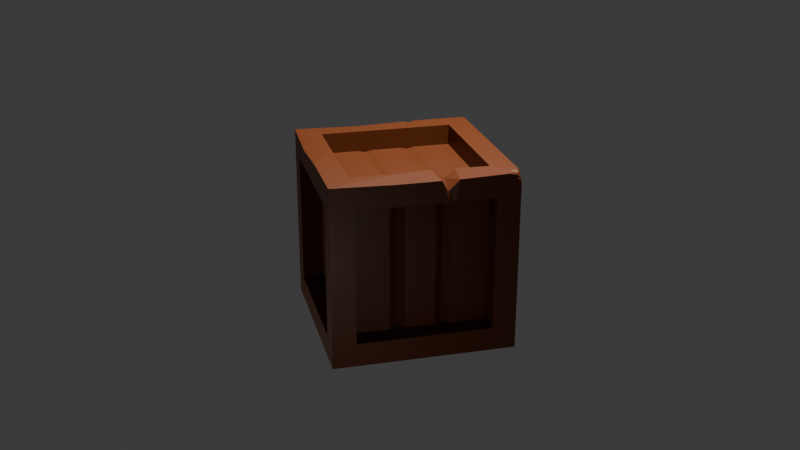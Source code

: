 # Source: 23_-_Creating_Barrels_MY_PRETTY_BARREL.blend  (saved by Blender 4.0.36; exported with 4.5.12 LTS)
import bpy
from mathutils import Matrix  # noqa: F401  (used for matrix-valued properties, if any)

bpy.ops.wm.read_factory_settings(use_empty=True)
scene = bpy.context.scene
scene.name = 'Scene'

# ---- collections
col_collection = bpy.data.collections.new('Collection'); scene.collection.children.link(col_collection)

# ---- materials (node trees are filled in below, after node groups)
mat_metal = bpy.data.materials.new('metal')
mat_wood = bpy.data.materials.new('wood')

# ---- material node trees
mat_metal.use_nodes = True; mat_metal.node_tree.nodes.clear()
_N = mat_metal.node_tree.nodes; _L = mat_metal.node_tree.links
n0 = _N.new('ShaderNodeBsdfPrincipled'); n0.name = 'Principled BSDF'; n0.location = (10, 300)
n0.inputs[0].default_value = (0.06711, 0.06711, 0.06711, 1.0)
n0.inputs[1].default_value = 1.0
n0.inputs[3].default_value = 1.45
n1 = _N.new('ShaderNodeOutputMaterial'); n1.name = 'Material Output'; n1.location = (300, 300)
_L.new(n0.outputs[0], n1.inputs[0])
n1.is_active_output = True
mat_wood.use_nodes = True; mat_wood.node_tree.nodes.clear()
_N = mat_wood.node_tree.nodes; _L = mat_wood.node_tree.links
n0 = _N.new('ShaderNodeBsdfPrincipled'); n0.name = 'Principled BSDF'; n0.location = (10, 300)
n0.inputs[0].default_value = (0.1114, 0.02522, 0.002987, 1.0)
n0.inputs[3].default_value = 1.45
n1 = _N.new('ShaderNodeOutputMaterial'); n1.name = 'Material Output'; n1.location = (300, 300)
_L.new(n0.outputs[0], n1.inputs[0])
n1.is_active_output = True

# ---- world
world_world = bpy.data.worlds.new('World'); scene.world = world_world
world_world.use_nodes = True; world_world.node_tree.nodes.clear()
_N = world_world.node_tree.nodes; _L = world_world.node_tree.links
n0 = _N.new('ShaderNodeOutputWorld'); n0.name = 'World Output'; n0.location = (300, 300)
n1 = _N.new('ShaderNodeBackground'); n1.name = 'Background'; n1.location = (10, 300)
n1.inputs[0].default_value = (0.05088, 0.05088, 0.05088, 1.0)
_L.new(n1.outputs[0], n0.inputs[0])
n0.is_active_output = True
world_world.color = (0.05088, 0.05088, 0.05088)
world_world.use_sun_shadow = False
world_world.sun_shadow_jitter_overblur = 0.0

# ---- cameras
cam_camera = bpy.data.cameras.new('Camera')
cam_camera.clip_end = 100.0
cam_camera.ortho_scale = 7.314

# ---- lights
light_light = bpy.data.lights.new('Light', 'POINT')
light_light.transmission_factor = 0.0
light_light.use_soft_falloff = False
light_light.energy = 1000.0
light_light.shadow_soft_size = 0.1
light_light.shadow_maximum_resolution = 0.006
light_light.use_absolute_resolution = True
light_point = bpy.data.lights.new('Point', 'POINT')
light_point.transmission_factor = 0.0
light_point.use_soft_falloff = False
light_point.shadow_maximum_resolution = 0.006
light_point.use_absolute_resolution = True
light_point_001 = bpy.data.lights.new('Point.001', 'POINT')
light_point_001.transmission_factor = 0.0
light_point_001.use_soft_falloff = False
light_point_001.shadow_maximum_resolution = 0.006
light_point_001.use_absolute_resolution = True

# ---- meshes
me_cylinder = bpy.data.meshes.new('Cylinder')
me_cylinder.from_pydata([(0.0, 0.4099, -0.6), (0.205, 0.355, -0.6), (0.205, 0.355, 0.6), (0.355, 0.205, -0.6), (0.355, 0.205, 0.6), (0.4099, 0.0, -0.6), (0.355, -0.205, -0.6), (0.355, -0.205, 0.6), (0.205, -0.355, -0.6), (0.205, -0.355, 0.6), (0.0, -0.4099, -0.6), (0.0, -0.4099, 0.6), (-0.205, -0.355, -0.6), (-0.205, -0.355, 0.6), (-0.355, -0.205, -0.6), (-0.355, -0.205, 0.6), (-0.4099, 0.0, -0.6), (-0.4099, 0.0, 0.6), (-0.355, 0.205, -0.6), (-0.355, 0.205, 0.6), (-0.205, 0.355, -0.6), (-0.205, 0.355, 0.6), (0.0, 0.5963, -0.1203), (0.0, 0.5776, -0.2776), (0.0, 0.5776, 0.2776), (0.0, 0.5963, 0.1203), (0.2982, 0.5164, 0.1203), (0.2888, 0.5002, 0.2776), (0.2888, 0.5002, -0.2776), (0.2982, 0.5164, -0.1203), (0.5164, 0.2982, 0.1203), (0.5002, 0.2888, 0.2776), (0.5002, 0.2888, -0.2776), (0.5164, 0.2982, -0.1203), (0.5963, 4.785e-10, 0.1203), (0.5776, 3.856e-10, 0.2776), (0.5776, 3.856e-10, -0.2776), (0.5963, 4.785e-10, -0.1203), (0.5164, -0.2982, 0.1203), (0.5002, -0.2888, 0.2776), (0.5002, -0.2888, -0.2776), (0.5164, -0.2982, -0.1203), (0.2982, -0.5164, 0.1203), (0.2888, -0.5002, 0.2776), (0.2888, -0.5002, -0.2776), (0.2982, -0.5164, -0.1203), (0.0, -0.5963, 0.1203), (0.0, -0.5776, 0.2776), (0.0, -0.5776, -0.2776), (0.0, -0.5963, -0.1203), (-0.2982, -0.5164, 0.1203), (-0.2888, -0.5002, 0.2776), (-0.2888, -0.5002, -0.2776), (-0.2982, -0.5164, -0.1203), (-0.5164, -0.2982, 0.1203), (-0.5002, -0.2888, 0.2776), (-0.5002, -0.2888, -0.2776), (-0.5164, -0.2982, -0.1203), (-0.5963, 4.785e-10, 0.1203), (-0.5776, 3.856e-10, 0.2776), (-0.5776, 3.856e-10, -0.2776), (-0.5963, 4.785e-10, -0.1203), (-0.5164, 0.2982, 0.1203), (-0.5002, 0.2888, 0.2776), (-0.5002, 0.2888, -0.2776), (-0.5164, 0.2982, -0.1203), (-0.2982, 0.5164, 0.1203), (-0.2888, 0.5002, 0.2776), (-0.2888, 0.5002, -0.2776), (-0.2982, 0.5164, -0.1203), (-0.312, 0.5405, -0.2776), (-0.3221, 0.558, -0.1203), (-2.995e-10, 0.6443, -0.1203), (-2.995e-10, 0.6241, -0.2776), (-0.3221, 0.558, 0.1203), (-0.312, 0.5405, 0.2776), (-2.995e-10, 0.6241, 0.2776), (-2.995e-10, 0.6443, 0.1203), (-0.5405, 0.312, -0.2776), (-0.558, 0.3221, -0.1203), (-0.558, 0.3221, 0.1203), (-0.5405, 0.312, 0.2776), (-0.6241, 9.158e-10, -0.2776), (-0.6443, 1.016e-09, -0.1203), (-0.6443, 1.016e-09, 0.1203), (-0.6241, 9.158e-10, 0.2776), (-0.5405, -0.312, -0.2776), (-0.558, -0.3221, -0.1203), (-0.558, -0.3221, 0.1203), (-0.5405, -0.312, 0.2776), (-0.312, -0.5405, -0.2776), (-0.3221, -0.558, -0.1203), (-0.3221, -0.558, 0.1203), (-0.312, -0.5405, 0.2776), (-2.995e-10, -0.6241, -0.2776), (-2.995e-10, -0.6443, -0.1203), (-2.995e-10, -0.6443, 0.1203), (-2.995e-10, -0.6241, 0.2776), (0.312, -0.5405, -0.2776), (0.3221, -0.558, -0.1203), (0.3221, -0.558, 0.1203), (0.312, -0.5405, 0.2776), (0.5405, -0.312, -0.2776), (0.558, -0.3221, -0.1203), (0.558, -0.3221, 0.1203), (0.5405, -0.312, 0.2776), (0.6241, 9.158e-10, -0.2776), (0.6443, 1.016e-09, -0.1203), (0.6443, 1.016e-09, 0.1203), (0.6241, 9.158e-10, 0.2776), (0.5405, 0.312, -0.2776), (0.558, 0.3221, -0.1203), (0.558, 0.3221, 0.1203), (0.5405, 0.312, 0.2776), (0.312, 0.5405, -0.2776), (0.3221, 0.558, -0.1203), (0.3221, 0.558, 0.1203), (0.312, 0.5405, 0.2776), (0.0, 0.5, -0.6), (0.25, 0.433, -0.6), (0.25, 0.433, 0.6), (0.433, 0.25, -0.6), (0.433, 0.25, 0.6), (0.5, 0.0, -0.6), (0.433, -0.25, -0.6), (0.433, -0.25, 0.6), (0.25, -0.433, -0.6), (0.25, -0.433, 0.6), (0.0, -0.5, -0.6), (0.0, -0.5, 0.6), (-0.25, -0.433, -0.6), (-0.25, -0.433, 0.6), (-0.433, -0.25, -0.6), (-0.433, -0.25, 0.6), (-0.5, 0.0, -0.6), (-0.5, 0.0, 0.6), (-0.433, 0.25, -0.6), (-0.433, 0.25, 0.6), (-0.25, 0.433, -0.6), (-0.25, 0.433, 0.6), (0.0, 0.4099, -0.5285), (0.205, 0.355, -0.5285), (0.205, 0.355, 0.5285), (0.0, 0.4099, 0.5285), (0.355, 0.205, -0.5285), (0.355, 0.205, 0.5285), (0.4099, 0.0, -0.5285), (0.4099, 0.0, 0.5285), (0.355, -0.205, -0.5285), (0.355, -0.205, 0.5285), (0.205, -0.355, -0.5285), (0.205, -0.355, 0.5285), (0.0, -0.4099, -0.5285), (0.0, -0.4099, 0.5285), (-0.205, -0.355, -0.5285), (-0.205, -0.355, 0.5285), (-0.355, -0.205, -0.5285), (-0.355, -0.205, 0.5285), (-0.4099, 0.0, -0.5285), (-0.4099, 0.0, 0.5285), (-0.355, 0.205, -0.5285), (-0.355, 0.205, 0.5285), (-0.205, 0.355, -0.5285), (-0.205, 0.355, 0.5285), (0.402, -0.02974, 0.6), (0.402, 0.02974, 0.6), (0.4099, 0.0, 0.5703), (0.492, 0.02974, 0.6), (0.492, -0.02974, 0.6), (0.507, 3.458e-11, 0.5711), (0.507, 3.458e-11, 0.5711), (0.03225, 0.4013, 0.6), (-0.03225, 0.4013, 0.6), (0.0, 0.4099, 0.5677), (-0.03225, 0.4914, 0.6), (0.03225, 0.4914, 0.6), (0.0, 0.5076, 0.5686)], [], [(27, 120, 122, 31), (29, 26, 30, 33), (33, 30, 34, 37), (37, 34, 38, 41), (41, 38, 42, 45), (45, 42, 46, 49), (49, 46, 50, 53), (53, 50, 54, 57), (57, 54, 58, 61), (61, 58, 62, 65), (8, 10, 152, 150), (65, 62, 66, 69), (67, 139, 174, 176, 24), (17, 15, 157, 159), (22, 25, 26, 29), (136, 64, 68, 138), (63, 137, 139, 67), (134, 60, 64, 136), (59, 135, 137, 63), (132, 56, 60, 134), (55, 133, 135, 59), (130, 52, 56, 132), (51, 131, 133, 55), (128, 48, 52, 130), (47, 129, 131, 51), (126, 44, 48, 128), (43, 127, 129, 47), (124, 40, 44, 126), (39, 125, 127, 43), (123, 36, 40, 124), (121, 32, 36, 123), (35, 169, 168, 125, 39), (119, 28, 32, 121), (138, 68, 23, 118), (69, 66, 25, 22), (67, 24, 76, 75), (41, 45, 99, 103), (59, 63, 81, 85), (36, 32, 110, 106), (54, 50, 92, 88), (26, 25, 77, 116), (33, 37, 107, 111), (51, 55, 89, 93), (23, 68, 70, 73), (24, 27, 117, 76), (46, 42, 100, 96), (64, 60, 82, 78), (28, 23, 73, 114), (43, 47, 97, 101), (61, 65, 79, 83), (38, 34, 108, 104), (56, 52, 90, 86), (69, 22, 72, 71), (22, 29, 115, 72), (35, 39, 105, 109), (53, 57, 87, 91), (30, 26, 116, 112), (48, 44, 98, 94), (66, 62, 80, 74), (118, 23, 28, 119), (71, 72, 73, 70), (75, 76, 77, 74), (79, 71, 70, 78), (81, 75, 74, 80), (83, 79, 78, 82), (85, 81, 80, 84), (87, 83, 82, 86), (89, 85, 84, 88), (91, 87, 86, 90), (93, 89, 88, 92), (95, 91, 90, 94), (97, 93, 92, 96), (99, 95, 94, 98), (101, 97, 96, 100), (103, 99, 98, 102), (105, 101, 100, 104), (107, 103, 102, 106), (109, 105, 104, 108), (111, 107, 106, 110), (113, 109, 108, 112), (115, 111, 110, 114), (117, 113, 112, 116), (72, 115, 114, 73), (76, 117, 116, 77), (62, 58, 84, 80), (44, 40, 102, 98), (49, 53, 91, 95), (31, 35, 109, 113), (25, 66, 74, 77), (52, 48, 94, 90), (34, 30, 112, 108), (57, 61, 83, 87), (39, 43, 101, 105), (60, 56, 86, 82), (42, 38, 104, 100), (65, 69, 71, 79), (47, 51, 93, 97), (29, 33, 111, 115), (68, 64, 78, 70), (50, 46, 96, 92), (32, 28, 114, 110), (55, 59, 85, 89), (37, 41, 103, 107), (58, 54, 88, 84), (40, 36, 106, 102), (63, 67, 75, 81), (45, 49, 95, 99), (27, 31, 113, 117), (1, 0, 118, 119), (173, 172, 21, 163, 143), (3, 1, 119, 121), (2, 4, 122, 120), (5, 3, 121, 123), (7, 164, 166, 147, 149), (6, 5, 123, 124), (4, 165, 167, 122), (8, 6, 124, 126), (7, 9, 127, 125), (10, 8, 126, 128), (9, 11, 129, 127), (12, 10, 128, 130), (11, 13, 131, 129), (14, 12, 130, 132), (13, 15, 133, 131), (16, 14, 132, 134), (15, 17, 135, 133), (18, 16, 134, 136), (17, 19, 137, 135), (20, 18, 136, 138), (19, 21, 139, 137), (0, 20, 138, 118), (24, 176, 175, 120, 27), (142, 143, 163, 161, 159, 157, 155, 153, 151, 149, 147, 145), (140, 141, 144, 146, 148, 150, 152, 154, 156, 158, 160, 162), (4, 2, 142, 145), (16, 18, 160, 158), (11, 9, 151, 153), (3, 5, 146, 144), (19, 17, 159, 161), (10, 12, 154, 152), (164, 7, 125, 168), (18, 20, 162, 160), (13, 11, 153, 155), (5, 6, 148, 146), (21, 19, 161, 163), (12, 14, 156, 154), (31, 122, 167, 169, 35), (20, 0, 140, 162), (0, 1, 141, 140), (15, 13, 155, 157), (6, 8, 150, 148), (21, 172, 174, 139), (171, 2, 120, 175), (14, 16, 158, 156), (9, 7, 149, 151), (1, 3, 144, 141), (167, 170, 169), (170, 168, 169), (164, 168, 170, 166), (166, 170, 167, 165), (166, 165, 4, 145, 147), (174, 172, 173, 176), (176, 173, 171, 175), (2, 171, 173, 143, 142)])
me_cylinder.polygons.foreach_set('material_index', [1, 1, 1, 1, 1, 1, 1, 1, 1, 1, 1, 1, 1, 1, 1, 1, 1, 1, 1, 1, 1, 1, 1, 1, 1, 1, 1, 1, 1, 1, 1, 1, 1, 1, 1, 0, 0, 0, 0, 0, 0, 0, 0, 0, 0, 0, 0, 0, 0, 0, 0, 0, 0, 0, 0, 0, 0, 0, 0, 1, 0, 0, 0, 0, 0, 0, 0, 0, 0, 0, 0, 0, 0, 0, 0, 0, 0, 0, 0, 0, 0, 0, 0, 0, 0, 0, 0, 0, 0, 0, 0, 0, 0, 0, 0, 0, 0, 0, 0, 0, 0, 0, 0, 0, 0, 0, 0, 0, 0, 1, 0, 1, 0, 1, 0, 1, 0, 1, 0, 1, 0, 1, 0, 1, 0, 1, 0, 1, 0, 1, 0, 1, 1, 1, 1, 1, 1, 1, 1, 1, 1, 1, 1, 1, 1, 1, 1, 1, 1, 1, 1, 1, 1, 1, 1, 1, 1, 1, 1, 1, 1, 1, 1, 1])
_uv = me_cylinder.uv_layers.new(name='UVMap')
_uv.uv.foreach_set('vector', [0.9167, 0.8657, 0.9167, 1.0, 0.8333, 1.0, 0.8333, 0.8657, 0.9167, 0.6999, 0.9167, 0.8001, 0.8333, 0.8001, 0.8333, 0.6999, 0.8333, 0.6999, 0.8333, 0.8001, 0.75, 0.8001, 0.75, 0.6999, 0.75, 0.6999, 0.75, 0.8001, 0.6667, 0.8001, 0.6667, 0.6999, 0.6667, 0.6999, 0.6667, 0.8001, 0.5833, 0.8001, 0.5833, 0.6999, 0.5833, 0.6999, 0.5833, 0.8001, 0.5, 0.8001, 0.5, 0.6999, 0.5, 0.6999, 0.5, 0.8001, 0.4167, 0.8001, 0.4167, 0.6999, 0.4167, 0.6999, 0.4167, 0.8001, 0.3333, 0.8001, 0.3333, 0.6999, 0.3333, 0.6999, 0.3333, 0.8001, 0.25, 0.8001, 0.25, 0.6999, 0.25, 0.6999, 0.25, 0.8001, 0.1667, 0.8001, 0.1667, 0.6999, 0.8484, 0.0796, 0.75, 0.05324, 0.75, 0.05324, 0.8484, 0.0796, 0.1667, 0.6999, 0.1667, 0.8001, 0.08333, 0.8001, 0.08333, 0.6999, 0.08333, 0.8657, 0.08333, 1.0, 0.01075, 1.0, 7.451e-08, 0.9869, 7.451e-08, 0.8657, 0.05324, 0.25, 0.0796, 0.1516, 0.0796, 0.1516, 0.05324, 0.25, 1.0, 0.6999, 1.0, 0.8001, 0.9167, 0.8001, 0.9167, 0.6999, 0.1667, 0.5, 0.1667, 0.6343, 0.08333, 0.6343, 0.08333, 0.5, 0.1667, 0.8657, 0.1667, 1.0, 0.08333, 1.0, 0.08333, 0.8657, 0.25, 0.5, 0.25, 0.6343, 0.1667, 0.6343, 0.1667, 0.5, 0.25, 0.8657, 0.25, 1.0, 0.1667, 1.0, 0.1667, 0.8657, 0.3333, 0.5, 0.3333, 0.6343, 0.25, 0.6343, 0.25, 0.5, 0.3333, 0.8657, 0.3333, 1.0, 0.25, 1.0, 0.25, 0.8657, 0.4167, 0.5, 0.4167, 0.6343, 0.3333, 0.6343, 0.3333, 0.5, 0.4167, 0.8657, 0.4167, 1.0, 0.3333, 1.0, 0.3333, 0.8657, 0.5, 0.5, 0.5, 0.6343, 0.4167, 0.6343, 0.4167, 0.5, 0.5, 0.8657, 0.5, 1.0, 0.4167, 1.0, 0.4167, 0.8657, 0.5833, 0.5, 0.5833, 0.6343, 0.5, 0.6343, 0.5, 0.5, 0.5833, 0.8657, 0.5833, 1.0, 0.5, 1.0, 0.5, 0.8657, 0.6667, 0.5, 0.6667, 0.6343, 0.5833, 0.6343, 0.5833, 0.5, 0.6667, 0.8657, 0.6667, 1.0, 0.5833, 1.0, 0.5833, 0.8657, 0.75, 0.5, 0.75, 0.6343, 0.6667, 0.6343, 0.6667, 0.5, 0.8333, 0.5, 0.8333, 0.6343, 0.75, 0.6343, 0.75, 0.5, 0.75, 0.8657, 0.75, 0.988, 0.7401, 1.0, 0.6667, 1.0, 0.6667, 0.8657, 0.9167, 0.5, 0.9167, 0.6343, 0.8333, 0.6343, 0.8333, 0.5, 0.08333, 0.5, 0.08333, 0.6343, 7.451e-08, 0.6343, 7.451e-08, 0.5, 0.08333, 0.6999, 0.08333, 0.8001, 7.451e-08, 0.8001, 7.451e-08, 0.6999, 0.08333, 0.8657, 7.451e-08, 0.8657, 7.451e-08, 0.8657, 0.08333, 0.8657, 0.6667, 0.6999, 0.5833, 0.6999, 0.5833, 0.6999, 0.6667, 0.6999, 0.25, 0.8657, 0.1667, 0.8657, 0.1667, 0.8657, 0.25, 0.8657, 0.75, 0.6343, 0.8333, 0.6343, 0.8333, 0.6343, 0.75, 0.6343, 0.3333, 0.8001, 0.4167, 0.8001, 0.4167, 0.8001, 0.3333, 0.8001, 0.9167, 0.8001, 1.0, 0.8001, 1.0, 0.8001, 0.9167, 0.8001, 0.8333, 0.6999, 0.75, 0.6999, 0.75, 0.6999, 0.8333, 0.6999, 0.4167, 0.8657, 0.3333, 0.8657, 0.3333, 0.8657, 0.4167, 0.8657, 7.451e-08, 0.6343, 0.08333, 0.6343, 0.08333, 0.6343, 7.451e-08, 0.6343, 1.0, 0.8657, 0.9167, 0.8657, 0.9167, 0.8657, 1.0, 0.8657, 0.5, 0.8001, 0.5833, 0.8001, 0.5833, 0.8001, 0.5, 0.8001, 0.1667, 0.6343, 0.25, 0.6343, 0.25, 0.6343, 0.1667, 0.6343, 0.9167, 0.6343, 1.0, 0.6343, 1.0, 0.6343, 0.9167, 0.6343, 0.5833, 0.8657, 0.5, 0.8657, 0.5, 0.8657, 0.5833, 0.8657, 0.25, 0.6999, 0.1667, 0.6999, 0.1667, 0.6999, 0.25, 0.6999, 0.6667, 0.8001, 0.75, 0.8001, 0.75, 0.8001, 0.6667, 0.8001, 0.3333, 0.6343, 0.4167, 0.6343, 0.4167, 0.6343, 0.3333, 0.6343, 0.08333, 0.6999, 7.451e-08, 0.6999, 7.451e-08, 0.6999, 0.08333, 0.6999, 1.0, 0.6999, 0.9167, 0.6999, 0.9167, 0.6999, 1.0, 0.6999, 0.75, 0.8657, 0.6667, 0.8657, 0.6667, 0.8657, 0.75, 0.8657, 0.4167, 0.6999, 0.3333, 0.6999, 0.3333, 0.6999, 0.4167, 0.6999, 0.8333, 0.8001, 0.9167, 0.8001, 0.9167, 0.8001, 0.8333, 0.8001, 0.5, 0.6343, 0.5833, 0.6343, 0.5833, 0.6343, 0.5, 0.6343, 0.08333, 0.8001, 0.1667, 0.8001, 0.1667, 0.8001, 0.08333, 0.8001, 1.0, 0.5, 1.0, 0.6343, 0.9167, 0.6343, 0.9167, 0.5, 0.08333, 0.6999, 7.451e-08, 0.6999, 7.451e-08, 0.6343, 0.08333, 0.6343, 0.08333, 0.8657, 7.451e-08, 0.8657, 7.451e-08, 0.8001, 0.08333, 0.8001, 0.1667, 0.6999, 0.08333, 0.6999, 0.08333, 0.6343, 0.1667, 0.6343, 0.1667, 0.8657, 0.08333, 0.8657, 0.08333, 0.8001, 0.1667, 0.8001, 0.25, 0.6999, 0.1667, 0.6999, 0.1667, 0.6343, 0.25, 0.6343, 0.25, 0.8657, 0.1667, 0.8657, 0.1667, 0.8001, 0.25, 0.8001, 0.3333, 0.6999, 0.25, 0.6999, 0.25, 0.6343, 0.3333, 0.6343, 0.3333, 0.8657, 0.25, 0.8657, 0.25, 0.8001, 0.3333, 0.8001, 0.4167, 0.6999, 0.3333, 0.6999, 0.3333, 0.6343, 0.4167, 0.6343, 0.4167, 0.8657, 0.3333, 0.8657, 0.3333, 0.8001, 0.4167, 0.8001, 0.5, 0.6999, 0.4167, 0.6999, 0.4167, 0.6343, 0.5, 0.6343, 0.5, 0.8657, 0.4167, 0.8657, 0.4167, 0.8001, 0.5, 0.8001, 0.5833, 0.6999, 0.5, 0.6999, 0.5, 0.6343, 0.5833, 0.6343, 0.5833, 0.8657, 0.5, 0.8657, 0.5, 0.8001, 0.5833, 0.8001, 0.6667, 0.6999, 0.5833, 0.6999, 0.5833, 0.6343, 0.6667, 0.6343, 0.6667, 0.8657, 0.5833, 0.8657, 0.5833, 0.8001, 0.6667, 0.8001, 0.75, 0.6999, 0.6667, 0.6999, 0.6667, 0.6343, 0.75, 0.6343, 0.75, 0.8657, 0.6667, 0.8657, 0.6667, 0.8001, 0.75, 0.8001, 0.8333, 0.6999, 0.75, 0.6999, 0.75, 0.6343, 0.8333, 0.6343, 0.8333, 0.8657, 0.75, 0.8657, 0.75, 0.8001, 0.8333, 0.8001, 0.9167, 0.6999, 0.8333, 0.6999, 0.8333, 0.6343, 0.9167, 0.6343, 0.9167, 0.8657, 0.8333, 0.8657, 0.8333, 0.8001, 0.9167, 0.8001, 1.0, 0.6999, 0.9167, 0.6999, 0.9167, 0.6343, 1.0, 0.6343, 1.0, 0.8657, 0.9167, 0.8657, 0.9167, 0.8001, 1.0, 0.8001, 0.1667, 0.8001, 0.25, 0.8001, 0.25, 0.8001, 0.1667, 0.8001, 0.5833, 0.6343, 0.6667, 0.6343, 0.6667, 0.6343, 0.5833, 0.6343, 0.5, 0.6999, 0.4167, 0.6999, 0.4167, 0.6999, 0.5, 0.6999, 0.8333, 0.8657, 0.75, 0.8657, 0.75, 0.8657, 0.8333, 0.8657, 7.451e-08, 0.8001, 0.08333, 0.8001, 0.08333, 0.8001, 7.451e-08, 0.8001, 0.4167, 0.6343, 0.5, 0.6343, 0.5, 0.6343, 0.4167, 0.6343, 0.75, 0.8001, 0.8333, 0.8001, 0.8333, 0.8001, 0.75, 0.8001, 0.3333, 0.6999, 0.25, 0.6999, 0.25, 0.6999, 0.3333, 0.6999, 0.6667, 0.8657, 0.5833, 0.8657, 0.5833, 0.8657, 0.6667, 0.8657, 0.25, 0.6343, 0.3333, 0.6343, 0.3333, 0.6343, 0.25, 0.6343, 0.5833, 0.8001, 0.6667, 0.8001, 0.6667, 0.8001, 0.5833, 0.8001, 0.1667, 0.6999, 0.08333, 0.6999, 0.08333, 0.6999, 0.1667, 0.6999, 0.5, 0.8657, 0.4167, 0.8657, 0.4167, 0.8657, 0.5, 0.8657, 0.9167, 0.6999, 0.8333, 0.6999, 0.8333, 0.6999, 0.9167, 0.6999, 0.08333, 0.6343, 0.1667, 0.6343, 0.1667, 0.6343, 0.08333, 0.6343, 0.4167, 0.8001, 0.5, 0.8001, 0.5, 0.8001, 0.4167, 0.8001, 0.8333, 0.6343, 0.9167, 0.6343, 0.9167, 0.6343, 0.8333, 0.6343, 0.3333, 0.8657, 0.25, 0.8657, 0.25, 0.8657, 0.3333, 0.8657, 0.75, 0.6999, 0.6667, 0.6999, 0.6667, 0.6999, 0.75, 0.6999, 0.25, 0.8001, 0.3333, 0.8001, 0.3333, 0.8001, 0.25, 0.8001, 0.6667, 0.6343, 0.75, 0.6343, 0.75, 0.6343, 0.6667, 0.6343, 0.1667, 0.8657, 0.08333, 0.8657, 0.08333, 0.8657, 0.1667, 0.8657, 0.5833, 0.6999, 0.5, 0.6999, 0.5, 0.6999, 0.5833, 0.6999, 0.9167, 0.8657, 0.8333, 0.8657, 0.8333, 0.8657, 0.9167, 0.8657, 0.8484, 0.4204, 0.75, 0.4468, 0.75, 0.49, 0.87, 0.4578, 0.25, 0.4468, 0.2345, 0.4426, 0.1516, 0.4204, 0.1516, 0.4204, 0.25, 0.4468, 0.9204, 0.3484, 0.8484, 0.4204, 0.87, 0.4578, 0.9578, 0.37, 0.3484, 0.4204, 0.4204, 0.3484, 0.4578, 0.37, 0.37, 0.4578, 0.9468, 0.25, 0.9204, 0.3484, 0.9578, 0.37, 0.99, 0.25, 0.4204, 0.1516, 0.4429, 0.2357, 0.4468, 0.25, 0.4468, 0.25, 0.4204, 0.1516, 0.9204, 0.1516, 0.9468, 0.25, 0.99, 0.25, 0.9578, 0.13, 0.4204, 0.3484, 0.4429, 0.2643, 0.4862, 0.2643, 0.4578, 0.37, 0.8484, 0.0796, 0.9204, 0.1516, 0.9578, 0.13, 0.87, 0.04215, 0.4204, 0.1516, 0.3484, 0.0796, 0.37, 0.04215, 0.4578, 0.13, 0.75, 0.05324, 0.8484, 0.0796, 0.87, 0.04215, 0.75, 0.01, 0.3484, 0.0796, 0.25, 0.05324, 0.25, 0.01, 0.37, 0.04215, 0.6516, 0.0796, 0.75, 0.05324, 0.75, 0.01, 0.63, 0.04215, 0.25, 0.05324, 0.1516, 0.0796, 0.13, 0.04215, 0.25, 0.01, 0.5796, 0.1516, 0.6516, 0.0796, 0.63, 0.04215, 0.5422, 0.13, 0.1516, 0.0796, 0.0796, 0.1516, 0.04215, 0.13, 0.13, 0.04215, 0.5532, 0.25, 0.5796, 0.1516, 0.5422, 0.13, 0.51, 0.25, 0.0796, 0.1516, 0.05324, 0.25, 0.01, 0.25, 0.04215, 0.13, 0.5796, 0.3484, 0.5532, 0.25, 0.51, 0.25, 0.5422, 0.37, 0.05324, 0.25, 0.0796, 0.3484, 0.04215, 0.37, 0.01, 0.25, 0.6516, 0.4204, 0.5796, 0.3484, 0.5422, 0.37, 0.63, 0.4578, 0.0796, 0.3484, 0.1516, 0.4204, 0.13, 0.4578, 0.04215, 0.37, 0.75, 0.4468, 0.6516, 0.4204, 0.63, 0.4578, 0.75, 0.49, 1.0, 0.8657, 1.0, 0.9869, 0.9892, 1.0, 0.9167, 1.0, 0.9167, 0.8657, 0.3484, 0.4204, 0.25, 0.4468, 0.1516, 0.4204, 0.0796, 0.3484, 0.05324, 0.25, 0.0796, 0.1516, 0.1516, 0.0796, 0.25, 0.05324, 0.3484, 0.0796, 0.4204, 0.1516, 0.4468, 0.25, 0.4204, 0.3484, 0.75, 0.4468, 0.8484, 0.4204, 0.9204, 0.3484, 0.9468, 0.25, 0.9204, 0.1516, 0.8484, 0.0796, 0.75, 0.05324, 0.6516, 0.0796, 0.5796, 0.1516, 0.5532, 0.25, 0.5796, 0.3484, 0.6516, 0.4204, 0.4204, 0.3484, 0.3484, 0.4204, 0.3484, 0.4204, 0.4204, 0.3484, 0.5532, 0.25, 0.5796, 0.3484, 0.5796, 0.3484, 0.5532, 0.25, 0.25, 0.05324, 0.3484, 0.0796, 0.3484, 0.0796, 0.25, 0.05324, 0.9204, 0.3484, 0.9468, 0.25, 0.9468, 0.25, 0.9204, 0.3484, 0.0796, 0.3484, 0.05324, 0.25, 0.05324, 0.25, 0.0796, 0.3484, 0.75, 0.05324, 0.6516, 0.0796, 0.6516, 0.0796, 0.75, 0.05324, 0.4429, 0.2357, 0.4204, 0.1516, 0.4578, 0.13, 0.4862, 0.2357, 0.5796, 0.3484, 0.6516, 0.4204, 0.6516, 0.4204, 0.5796, 0.3484, 0.1516, 0.0796, 0.25, 0.05324, 0.25, 0.05324, 0.1516, 0.0796, 0.9468, 0.25, 0.9204, 0.1516, 0.9204, 0.1516, 0.9468, 0.25, 0.1516, 0.4204, 0.0796, 0.3484, 0.0796, 0.3484, 0.1516, 0.4204, 0.6516, 0.0796, 0.5796, 0.1516, 0.5796, 0.1516, 0.6516, 0.0796, 0.8333, 0.8657, 0.8333, 1.0, 0.7599, 1.0, 0.75, 0.988, 0.75, 0.8657, 0.6516, 0.4204, 0.75, 0.4468, 0.75, 0.4468, 0.6516, 0.4204, 0.75, 0.4468, 0.8484, 0.4204, 0.8484, 0.4204, 0.75, 0.4468, 0.0796, 0.1516, 0.1516, 0.0796, 0.1516, 0.0796, 0.0796, 0.1516, 0.9204, 0.1516, 0.8484, 0.0796, 0.8484, 0.0796, 0.9204, 0.1516, 0.1516, 0.4204, 0.2345, 0.4426, 0.2345, 0.4859, 0.13, 0.4578, 0.2655, 0.4426, 0.3484, 0.4204, 0.37, 0.4578, 0.2655, 0.4859, 0.5796, 0.1516, 0.5532, 0.25, 0.5532, 0.25, 0.5796, 0.1516, 0.3484, 0.0796, 0.4204, 0.1516, 0.4204, 0.1516, 0.3484, 0.0796, 0.8484, 0.4204, 0.9204, 0.3484, 0.9204, 0.3484, 0.8484, 0.4204, 0.7599, 1.0, 0.75, 0.988, 0.75, 0.988, 0.75, 0.988, 0.7401, 1.0, 0.75, 0.988, 0.4429, 0.2357, 0.4862, 0.2357, 0.4933, 0.25, 0.449, 0.25, 0.449, 0.25, 0.4933, 0.25, 0.4862, 0.2643, 0.4429, 0.2643, 0.4468, 0.25, 0.4429, 0.2643, 0.4204, 0.3484, 0.4204, 0.3484, 0.4468, 0.25, 0.2345, 0.4859, 0.2345, 0.4426, 0.25, 0.4493, 0.25, 0.4936, 0.25, 0.4936, 0.25, 0.4493, 0.2655, 0.4426, 0.2655, 0.4859, 0.3484, 0.4204, 0.2655, 0.4426, 0.25, 0.4468, 0.25, 0.4468, 0.3484, 0.4204])
me_cylinder.materials.append(mat_metal)
me_cylinder.materials.append(mat_wood)
me_cylinder.update()
me_cube = bpy.data.meshes.new('Cube')
me_cube.from_pydata([(-0.6, -0.6, -0.6), (-0.6, -0.6, 0.6), (-0.6, 0.6, -0.6), (-0.6, 0.6, 0.6), (0.6, -0.6, -0.6), (0.6, -0.6, 0.6), (0.6, 0.6, -0.6), (-0.6, -0.4445, -0.4445), (-0.6, -0.4445, 0.4445), (-0.6, 0.4445, 0.4445), (-0.6, 0.4445, -0.4445), (-0.4445, 0.6, -0.4445), (-0.4445, 0.6, 0.4445), (0.4445, 0.6, 0.4445), (0.4445, 0.6, -0.4445), (0.6, 0.4445, -0.4445), (0.6, 0.4445, 0.4445), (0.6, -0.4445, 0.4445), (0.6, -0.4445, -0.4445), (0.4445, -0.6, -0.4445), (0.4445, -0.6, 0.4445), (-0.4445, -0.6, 0.4445), (-0.4445, -0.6, -0.4445), (-0.4445, 0.4445, -0.6), (0.4445, 0.4445, -0.6), (0.4445, -0.4445, -0.6), (-0.4445, -0.4445, -0.6), (0.4445, 0.4445, 0.6), (-0.4445, 0.4445, 0.6), (-0.4445, -0.4445, 0.6), (0.4445, -0.4445, 0.6), (-0.6, -0.4445, -0.4445), (-0.6, -0.4445, 0.4445), (-0.6, 0.4445, -0.4445), (-0.6, 0.4445, 0.4445), (-0.4445, 0.6, 0.4445), (-0.4445, 0.6, -0.4445), (0.4445, 0.6, -0.4445), (0.4445, 0.6, 0.4445), (0.6, 0.4445, 0.4445), (0.6, 0.4445, -0.4445), (0.6, -0.4445, -0.4445), (0.6, -0.4445, 0.4445), (0.4445, -0.6, 0.4445), (0.4445, -0.6, -0.4445), (-0.4445, -0.6, -0.4445), (-0.4445, -0.6, 0.4445), (0.4445, 0.4445, -0.6), (-0.4445, 0.4445, -0.6), (-0.4445, -0.4445, -0.6), (0.4445, -0.4445, -0.6), (-0.4445, 0.4445, 0.6), (0.4445, 0.4445, 0.6), (0.4445, -0.4445, 0.6), (-0.4445, -0.4445, 0.6), (-0.4612, -0.4445, -0.4445), (-0.4612, -0.4445, 0.4445), (-0.4612, 0.4445, -0.4445), (-0.4612, 0.4445, 0.4445), (-0.4445, 0.4612, 0.4445), (-0.4445, 0.4612, -0.4445), (0.4445, 0.4612, -0.4445), (0.4445, 0.4612, 0.4445), (0.4612, 0.4445, 0.4445), (0.4612, 0.4445, -0.4445), (0.4612, -0.4445, -0.4445), (0.4612, -0.4445, 0.4445), (0.4445, -0.4612, 0.4445), (0.4445, -0.4612, -0.4445), (-0.4445, -0.4612, -0.4445), (-0.4445, -0.4612, 0.4445), (0.4445, 0.4445, -0.4612), (-0.4445, 0.4445, -0.4612), (-0.4445, -0.4445, -0.4612), (0.4445, -0.4445, -0.4612), (-0.4445, 0.4445, 0.4612), (0.4445, 0.4445, 0.4612), (0.4445, -0.4445, 0.4612), (-0.4445, -0.4445, 0.4612), (-0.6, -0.6, -0.2), (-0.6, -0.6, 0.2), (-0.6, 0.6, 0.2), (-0.6, 0.6, -0.2), (0.6, 0.6, 0.2), (0.6, 0.6, -0.2), (0.6, -0.6, 0.2), (0.6, -0.6, -0.2), (-0.6, -0.4445, -0.1482), (-0.6, -0.4445, 0.1482), (-0.6, 0.4445, 0.1482), (-0.6, 0.4445, -0.1482), (-0.4445, 0.6, 0.1482), (-0.4445, 0.6, -0.1482), (0.4445, 0.6, 0.1482), (0.4445, 0.6, -0.1482), (0.6, 0.4445, 0.1482), (0.6, 0.4445, -0.1482), (0.6, -0.4445, 0.1482), (0.6, -0.4445, -0.1482), (0.4445, -0.6, 0.1482), (0.4445, -0.6, -0.1482), (-0.4445, -0.6, -0.1482), (-0.4445, -0.6, 0.1482), (-0.6, -0.4445, -0.1482), (-0.6, -0.4445, 0.1482), (-0.6, 0.4445, 0.1482), (-0.6, 0.4445, -0.1482), (-0.4445, 0.6, 0.1482), (-0.4445, 0.6, -0.1482), (0.4445, 0.6, 0.1482), (0.4445, 0.6, -0.1482), (0.6, 0.4445, 0.1482), (0.6, 0.4445, -0.1482), (0.6, -0.4445, 0.1482), (0.6, -0.4445, -0.1482), (0.4445, -0.6, 0.1482), (0.4445, -0.6, -0.1482), (-0.4445, -0.6, -0.1482), (-0.4445, -0.6, 0.1482), (-0.4612, -0.4445, -0.1482), (-0.4612, -0.4445, 0.1482), (-0.4612, 0.4445, 0.1482), (-0.4612, 0.4445, -0.1482), (-0.4445, 0.4612, 0.1482), (-0.4445, 0.4612, -0.1482), (0.4445, 0.4612, 0.1482), (0.4445, 0.4612, -0.1482), (0.4612, 0.4445, 0.1482), (0.4612, 0.4445, -0.1482), (0.4612, -0.4445, 0.1482), (0.4612, -0.4445, -0.1482), (0.4445, -0.4612, 0.1482), (0.4445, -0.4612, -0.1482), (-0.4445, -0.4612, -0.1482), (-0.4445, -0.4612, 0.1482), (-0.6, 0.2, -0.6), (-0.6, -0.2, -0.6), (-0.6049, -0.1639, 0.588), (0.6, -0.2, -0.6), (0.6, 0.2, -0.6), (0.6029, -0.193, 0.5892), (-0.6, 0.1482, -0.4445), (-0.6, -0.1482, -0.4445), (-0.6, -0.1482, 0.4445), (-0.6, 0.1482, 0.4445), (0.6, -0.1482, -0.4445), (0.6, 0.1482, -0.4445), (0.6, -0.1482, 0.4445), (-0.4445, 0.1482, -0.6), (-0.4445, -0.1482, -0.6), (0.4445, -0.1482, -0.6), (0.4445, 0.1482, -0.6), (0.4445, -0.1482, 0.6), (-0.4445, -0.1482, 0.6), (-0.4445, 0.1482, 0.6), (-0.6, 0.1482, -0.4445), (-0.6, -0.1482, -0.4445), (-0.6, -0.1482, 0.4445), (-0.6, 0.1482, 0.4445), (0.6, -0.1482, -0.4445), (0.6, 0.1482, -0.4445), (0.6, 0.1482, 0.4445), (0.6, -0.1482, 0.4445), (-0.4445, 0.1482, -0.6), (-0.4445, -0.1482, -0.6), (0.4445, -0.1482, -0.6), (0.4445, 0.1482, -0.6), (0.4445, -0.1482, 0.6), (-0.4445, -0.1482, 0.6), (-0.4445, 0.1482, 0.6), (0.2, 0.6, -0.6), (-0.2, 0.6, -0.6), (-0.2, 0.6, 0.6), (0.2, 0.6, 0.6), (-0.2, -0.6, -0.6), (0.2, -0.6, -0.6), (-0.1954, -0.6061, 0.5777), (0.1482, 0.6, -0.4445), (-0.1482, 0.6, -0.4445), (-0.1482, 0.6, 0.4445), (0.1482, 0.6, 0.4445), (-0.1482, -0.6, -0.4445), (0.1482, -0.6, -0.4445), (0.1482, -0.6, 0.4445), (-0.1482, -0.6, 0.4445), (0.1482, 0.4445, -0.6), (-0.1482, 0.4445, -0.6), (-0.1482, -0.4445, -0.6), (0.1482, -0.4445, -0.6), (-0.1482, 0.4445, 0.6), (0.1482, 0.4445, 0.6), (0.1482, -0.4445, 0.6), (-0.1482, -0.4445, 0.6), (0.1482, 0.6, -0.4445), (-0.1482, 0.6, -0.4445), (-0.1482, 0.6, 0.4445), (0.1482, 0.6, 0.4445), (-0.1482, -0.6, -0.4445), (0.1482, -0.6, -0.4445), (0.1482, -0.6, 0.4445), (-0.1482, -0.6, 0.4445), (0.1482, 0.4445, -0.6), (-0.1482, 0.4445, -0.6), (-0.1482, -0.4445, -0.6), (0.1482, -0.4445, -0.6), (-0.1482, 0.4445, 0.6), (0.1482, 0.4445, 0.6), (0.1482, -0.4445, 0.6), (-0.1482, -0.4445, 0.6), (0.1482, 0.4445, -0.4612), (-0.1482, 0.4445, -0.4612), (-0.1482, -0.4445, -0.4612), (0.1482, -0.4445, -0.4612), (-0.1482, 0.4445, 0.4612), (0.1482, 0.4445, 0.4612), (0.1482, -0.4445, 0.4612), (-0.1482, -0.4445, 0.4612), (-0.4612, 0.09928, -0.4445), (-0.4612, 0.1971, -0.4445), (-0.5101, 0.1482, -0.4445), (-0.4184, 0.1482, -0.4445), (-0.4612, -0.1971, -0.4445), (-0.4612, -0.09928, -0.4445), (-0.5101, -0.1482, -0.4445), (-0.4184, -0.1482, -0.4445), (-0.4612, -0.09928, 0.4445), (-0.4612, -0.1971, 0.4445), (-0.5101, -0.1482, 0.4445), (-0.4184, -0.1482, 0.4445), (-0.4612, 0.1971, 0.4445), (-0.4612, 0.09928, 0.4445), (-0.5101, 0.1482, 0.4445), (-0.4184, 0.1482, 0.4445), (0.4612, -0.09928, -0.4445), (0.4612, -0.1971, -0.4445), (0.5101, -0.1482, -0.4445), (0.4184, -0.1482, -0.4445), (0.4612, 0.1971, -0.4445), (0.4612, 0.09928, -0.4445), (0.5101, 0.1482, -0.4445), (0.4184, 0.1482, -0.4445), (0.4612, 0.09928, 0.4445), (0.4612, 0.1971, 0.4445), (0.5101, 0.1482, 0.4445), (0.4184, 0.1482, 0.4445), (0.4612, -0.1971, 0.4445), (0.4612, -0.09928, 0.4445), (0.5101, -0.1482, 0.4445), (0.4184, -0.1482, 0.4445), (-0.4445, 0.1971, -0.4612), (-0.4445, 0.09928, -0.4612), (-0.4445, 0.1482, -0.5101), (-0.4445, 0.1482, -0.4501), (-0.4445, -0.09928, -0.4612), (-0.4445, -0.1971, -0.4612), (-0.4445, -0.1482, -0.5101), (-0.4445, -0.1482, -0.4501), (0.4445, -0.1971, -0.4612), (0.4445, -0.09928, -0.4612), (0.4445, -0.1482, -0.5101), (0.4445, -0.1482, -0.4501), (0.4445, 0.09928, -0.4612), (0.4445, 0.1971, -0.4612), (0.4445, 0.1482, -0.5101), (0.4445, 0.1482, -0.4501), (0.4445, 0.1971, 0.4612), (0.4445, 0.09928, 0.4612), (0.4445, 0.1482, 0.4501), (0.4445, -0.09928, 0.4612), (0.4445, -0.1971, 0.4612), (0.4445, -0.1482, 0.5101), (0.4445, -0.1482, 0.4501), (-0.4445, -0.1971, 0.4612), (-0.4445, -0.09928, 0.4612), (-0.4445, -0.1482, 0.5101), (-0.4445, -0.1482, 0.4501), (-0.4445, 0.09928, 0.4612), (-0.4445, 0.1971, 0.4612), (-0.4445, 0.1482, 0.5101), (-0.4445, 0.1482, 0.4501), (0.4612, 0.09928, -0.1482), (0.4612, 0.1971, -0.1482), (0.4184, 0.1482, -0.1482), (0.4612, -0.1971, -0.1482), (0.4612, -0.09928, -0.1482), (0.4184, -0.1482, -0.1482), (0.4612, 0.1971, 0.1482), (0.4612, 0.09928, 0.1482), (0.4191, 0.1534, 0.1407), (0.4612, -0.09928, 0.1482), (0.4612, -0.1971, 0.1482), (0.4211, -0.1478, 0.133), (-0.4612, -0.09928, -0.1482), (-0.4661, -0.2074, -0.1482), (-0.4184, -0.1482, -0.1482), (-0.4589, 0.202, -0.1482), (-0.4636, 0.09432, -0.1482), (-0.4184, 0.1482, -0.1482), (-0.4745, -0.2043, 0.1341), (-0.4612, -0.09928, 0.1482), (-0.4184, -0.1482, 0.1482), (-0.4712, 0.1021, 0.1329), (-0.4697, 0.1995, 0.1352), (-0.4184, 0.1482, 0.1482), (0.09928, 0.4612, -0.4445), (0.1971, 0.4612, -0.4445), (0.1482, 0.5101, -0.4445), (0.1482, 0.4093, -0.4445), (-0.1971, 0.4612, -0.4445), (-0.09928, 0.4612, -0.4445), (-0.1482, 0.5101, -0.4445), (-0.1482, 0.4093, -0.4445), (-0.09928, 0.4612, 0.4445), (-0.1971, 0.4612, 0.4445), (-0.1482, 0.5101, 0.4445), (-0.1482, 0.4093, 0.4445), (0.1971, 0.4612, 0.4445), (0.09928, 0.4612, 0.4445), (0.1482, 0.5101, 0.4445), (0.1482, 0.4093, 0.4445), (-0.09928, -0.4612, -0.4445), (-0.1971, -0.4612, -0.4445), (-0.1482, -0.5101, -0.4445), (-0.1482, -0.4093, -0.4445), (0.1971, -0.4612, -0.4445), (0.09928, -0.4612, -0.4445), (0.1482, -0.5101, -0.4445), (0.1482, -0.4093, -0.4445), (0.09928, -0.4612, 0.4445), (0.1971, -0.4612, 0.4445), (0.1482, -0.5101, 0.4445), (0.1482, -0.4093, 0.4445), (-0.1971, -0.4612, 0.4445), (-0.09928, -0.4612, 0.4445), (-0.1482, -0.5101, 0.4445), (-0.1482, -0.4093, 0.4445), (0.08719, -0.4598, -0.1375), (0.1971, -0.4612, -0.1482), (0.1482, -0.4093, -0.1482), (-0.2018, -0.4537, -0.1264), (-0.09928, -0.4612, -0.1482), (-0.1482, -0.4093, -0.1482), (0.208, -0.4597, 0.1457), (0.08244, -0.4621, 0.1559), (0.1482, -0.4093, 0.1482), (-0.09928, -0.4612, 0.1482), (-0.2144, -0.4612, 0.1587), (-0.1482, -0.4093, 0.1482), (-0.09928, 0.4612, -0.1482), (-0.197, 0.4617, -0.1507), (-0.1556, 0.4122, -0.1583), (0.1971, 0.4612, -0.1482), (0.107, 0.462, -0.158), (0.1482, 0.4093, -0.1482), (-0.2022, 0.4605, 0.1555), (-0.09953, 0.4594, 0.1579), (-0.1482, 0.4093, 0.1482), (0.09928, 0.4612, 0.1482), (0.2044, 0.4611, 0.1434), (0.1482, 0.4093, 0.1482), (-0.1482, 0.09928, 0.4612), (-0.1482, 0.1971, 0.4612), (-0.1482, 0.1482, 0.4501), (0.1482, 0.1971, 0.4612), (0.1482, 0.09928, 0.4612), (0.1482, 0.1482, 0.4501), (-0.1482, -0.1971, 0.4612), (-0.1482, -0.09928, 0.4612), (-0.1482, -0.1482, 0.4501), (0.1482, -0.09928, 0.4612), (0.1482, -0.1971, 0.4612), (0.1482, -0.1482, 0.4501), (0.1482, 0.09928, -0.4612), (0.1482, 0.1971, -0.4612), (0.1482, 0.1482, -0.4501), (-0.1482, 0.1971, -0.4612), (-0.1482, 0.09928, -0.4612), (-0.1482, 0.1482, -0.4501), (0.1482, -0.1971, -0.4612), (0.1482, -0.09928, -0.4612), (0.1482, -0.1482, -0.4501), (-0.1482, -0.09928, -0.4612), (-0.1482, -0.1971, -0.4612), (-0.151, -0.1449, -0.4504), (0.5436, 0.5436, 0.6), (0.6008, 0.5203, 0.5974), (0.6, 0.5436, 0.5436), (0.6, 0.6, 0.5203), (0.5436, 0.6, 0.5436), (0.5203, 0.6, 0.6), (0.5723, 0.5595, 0.5996), (0.5595, 0.5722, 0.6), (0.5779, 0.5779, 0.5945), (0.6004, 0.5518, 0.5897), (0.5914, 0.5517, 0.5987), (0.5915, 0.5711, 0.5907), (0.6, 0.5722, 0.5595), (0.6001, 0.5595, 0.5719), (0.5948, 0.5779, 0.5777), (0.591, 0.6, 0.5517), (0.6, 0.591, 0.5517), (0.5913, 0.5913, 0.5709), (0.5595, 0.6, 0.5722), (0.5722, 0.6, 0.5595), (0.5779, 0.5947, 0.5778), (0.5517, 0.591, 0.6), (0.5517, 0.6, 0.591), (0.571, 0.5913, 0.5912), (0.614, 0.09086, 0.5935), (0.6043, 0.2072, 0.5898), (0.5864, 0.1407, 0.5144), (0.6, 0.1767, 0.4445), (0.6, 0.1197, 0.4445), (0.6, 0.1482, 0.4445), (0.6, 0.1482, 0.4445), (0.4258, 0.07506, 0.6032), (0.4074, 0.2272, 0.5915), (0.4445, 0.1482, 0.5484), (0.4445, 0.1197, 0.4816), (0.4445, 0.1767, 0.4816), (0.4445, 0.1482, 0.4816), (0.4445, 0.1482, 0.4934), (0.2613, -0.6, 0.6), (0.1806, -0.5419, 0.6), (0.1388, -0.601, 0.5965), (0.1806, -0.6, 0.5419), (-0.6, 0.1876, 0.5629), (-0.6005, 0.1609, 0.5987), (-0.5629, 0.1876, 0.6), (-0.6, 0.2392, 0.6)], [], [(182, 19, 44, 198), (180, 13, 38, 196), (185, 24, 47, 201), (146, 15, 40, 160), (144, 9, 34, 158), (99, 20, 43, 115), (80, 1, 8, 88), (428, 427, 137, 153, 154), (82, 2, 10, 90), (136, 0, 7, 142), (81, 3, 12, 91), (83, 387, 400, 396, 386, 16, 95), (84, 6, 14, 94), (171, 2, 11, 178), (16, 411, 413, 161, 39), (140, 5, 17, 147), (86, 4, 18, 98), (139, 6, 15, 146), (85, 5, 20, 99), (176, 1, 21, 184), (79, 0, 22, 101), (175, 4, 19, 182), (170, 6, 24, 185), (138, 4, 25, 150), (174, 0, 26, 187), (135, 2, 23, 148), (172, 3, 28, 189), (137, 1, 29, 153), (425, 424, 176, 184, 183), (388, 403, 399, 387, 83, 93, 13), (360, 276, 273, 367), (110, 37, 61, 126), (132, 131, 342, 337), (269, 370, 215, 77), (45, 197, 322, 321, 69), (43, 199, 330, 329, 67), (189, 28, 51, 205), (90, 10, 33, 106), (147, 17, 42, 162), (148, 23, 48, 163), (94, 14, 37, 110), (184, 21, 46, 200), (152, 415, 167), (98, 18, 41, 114), (150, 25, 50, 165), (101, 22, 45, 117), (153, 29, 54, 168), (187, 26, 49, 203), (191, 30, 53, 207), (88, 8, 32, 104), (91, 12, 35, 107), (142, 7, 31, 156), (95, 16, 39, 111), (178, 11, 36, 194), (41, 159, 235, 234, 65), (196, 38, 62, 316, 318), (72, 210, 375, 249), (200, 46, 70, 332, 334), (166, 165, 259, 258, 261, 263), (169, 168, 274, 273, 276, 278), (104, 32, 56, 120), (117, 45, 69, 133), (111, 39, 63, 127), (207, 53, 77, 215), (120, 56, 226, 298), (201, 47, 71, 209), (127, 63, 242, 286), (302, 229, 58, 121), (250, 376, 381, 253), (290, 245, 66, 129), (106, 33, 57, 122), (372, 261, 258, 379), (114, 41, 65, 130), (107, 35, 59, 123), (203, 49, 73, 211), (115, 43, 67, 131), (35, 195, 314, 313, 59), (205, 51, 75, 213), (44, 116, 132, 68), (116, 115, 131, 132), (36, 108, 124, 60), (108, 107, 123, 124), (42, 113, 129, 66), (113, 114, 130, 129), (34, 105, 121, 58), (105, 106, 122, 121), (40, 112, 128, 64), (112, 111, 127, 128), (46, 118, 134, 70), (118, 117, 133, 134), (31, 103, 119, 55), (103, 104, 120, 119), (197, 198, 326, 325, 320, 322), (124, 123, 354, 349), (159, 160, 239, 238, 233, 235), (119, 120, 298, 293), (193, 194, 310, 309, 304, 306), (214, 213, 361, 363), (155, 156, 223, 222, 217, 219), (37, 193, 306, 305, 61), (15, 96, 112, 40), (96, 95, 111, 112), (11, 92, 108, 36), (92, 91, 107, 108), (7, 87, 103, 31), (87, 88, 104, 103), (21, 102, 118, 46), (102, 101, 117, 118), (17, 97, 113, 42), (97, 98, 114, 113), (13, 93, 109, 38), (93, 94, 110, 109), (9, 89, 105, 34), (89, 90, 106, 105), (38, 109, 125, 62), (109, 110, 126, 125), (1, 80, 102, 21), (80, 79, 101, 102), (4, 86, 100, 19), (86, 85, 99, 100), (5, 85, 97, 17), (85, 86, 98, 97), (6, 84, 96, 15), (84, 83, 95, 96), (409, 385, 394, 390, 384, 27, 416), (83, 84, 94, 93), (2, 82, 92, 11), (82, 81, 91, 92), (3, 81, 89, 9), (81, 82, 90, 89), (0, 79, 87, 7), (79, 80, 88, 87), (19, 100, 116, 44), (100, 99, 115, 116), (292, 299, 301, 296), (295, 302, 121, 122), (156, 31, 55, 221, 223), (218, 295, 122, 57), (280, 287, 289, 284), (283, 290, 129, 130), (160, 40, 64, 237, 239), (234, 283, 130, 65), (76, 214, 363, 265), (209, 71, 262, 373), (287, 241, 246, 289), (162, 42, 66, 245, 247), (165, 50, 74, 257, 259), (163, 48, 72, 249, 251), (299, 225, 230, 301), (158, 34, 58, 229, 231), (238, 280, 284, 233), (64, 128, 281, 237), (222, 292, 296, 217), (55, 119, 293, 221), (128, 127, 286, 281), (51, 169, 278, 277, 75), (47, 166, 263, 262, 71), (378, 257, 74, 212), (39, 161, 243, 242, 63), (161, 162, 247, 246, 241, 243), (32, 157, 227, 226, 56), (157, 158, 231, 230, 225, 227), (10, 141, 155, 33), (141, 142, 156, 155), (28, 154, 169, 51), (154, 153, 168, 169), (24, 151, 166, 47), (151, 150, 165, 166), (30, 152, 167, 53), (416, 52, 76, 265, 419), (26, 149, 164, 49), (149, 148, 163, 164), (413, 412, 147, 162, 161), (366, 272, 78, 216), (266, 364, 369, 268), (213, 75, 277, 361), (168, 54, 78, 272, 274), (5, 140, 152, 30), (386, 397, 393, 385, 409, 411, 16), (137, 427, 426, 144, 143), (0, 136, 149, 26), (136, 135, 148, 149), (6, 139, 151, 24), (139, 138, 150, 151), (4, 138, 145, 18), (138, 139, 146, 145), (140, 408, 415, 152), (2, 135, 141, 10), (135, 136, 142, 141), (1, 137, 143, 8), (426, 429, 3, 9, 144), (8, 143, 157, 32), (143, 144, 158, 157), (18, 145, 159, 41), (145, 146, 160, 159), (254, 382, 211, 73), (382, 378, 212, 211), (164, 163, 251, 250, 253, 255), (376, 372, 379, 381), (167, 415, 418, 266, 268, 270), (370, 366, 216, 215), (265, 267, 420, 419), (364, 360, 367, 369), (348, 355, 357, 352), (351, 358, 125, 126), (194, 36, 60, 308, 310), (305, 351, 126, 61), (336, 343, 345, 340), (339, 346, 134, 133), (198, 44, 68, 324, 326), (321, 339, 133, 69), (52, 206, 214, 76), (206, 205, 213, 214), (309, 348, 352, 304), (60, 124, 349, 308), (50, 204, 212, 74), (204, 203, 211, 212), (48, 202, 210, 72), (202, 201, 209, 210), (54, 208, 216, 78), (208, 207, 215, 216), (53, 167, 270, 269, 77), (210, 209, 373, 375), (49, 164, 255, 254, 73), (199, 200, 334, 333, 328, 330), (131, 67, 329, 342), (195, 196, 318, 317, 312, 314), (123, 59, 313, 354), (14, 177, 193, 37), (177, 178, 194, 193), (29, 192, 208, 54), (192, 191, 207, 208), (25, 188, 204, 50), (188, 187, 203, 204), (20, 183, 199, 43), (183, 184, 200, 199), (27, 190, 206, 52), (190, 189, 205, 206), (325, 336, 340, 320), (68, 132, 337, 324), (355, 312, 317, 357), (358, 316, 62, 125), (343, 328, 333, 345), (346, 332, 70, 134), (1, 176, 192, 29), (173, 389, 406, 402, 388, 13, 180), (173, 172, 189, 190), (4, 175, 188, 25), (175, 174, 187, 188), (2, 171, 186, 23), (171, 170, 185, 186), (0, 174, 181, 22), (174, 175, 182, 181), (423, 422, 5, 30, 191), (176, 424, 423, 191, 192), (6, 170, 177, 14), (170, 171, 178, 177), (3, 172, 179, 12), (172, 173, 180, 179), (23, 186, 202, 48), (186, 185, 201, 202), (12, 179, 195, 35), (179, 180, 196, 195), (22, 181, 197, 45), (181, 182, 198, 197), (217, 220, 219), (220, 218, 219), (221, 224, 223), (224, 222, 223), (225, 228, 227), (228, 226, 227), (229, 232, 231), (232, 230, 231), (233, 236, 235), (236, 234, 235), (237, 240, 239), (240, 238, 239), (241, 244, 243), (244, 242, 243), (245, 248, 247), (248, 246, 247), (249, 252, 251), (252, 250, 251), (253, 256, 255), (256, 254, 255), (257, 260, 259), (260, 258, 259), (261, 264, 263), (264, 262, 263), (267, 266, 418, 420), (268, 271, 270), (271, 269, 270), (272, 275, 274), (275, 273, 274), (276, 279, 278), (279, 277, 278), (304, 307, 306), (307, 305, 306), (308, 311, 310), (311, 309, 310), (312, 315, 314), (315, 313, 314), (316, 319, 318), (319, 317, 318), (320, 323, 322), (323, 321, 322), (324, 327, 326), (327, 325, 326), (328, 331, 330), (331, 329, 330), (332, 335, 334), (335, 333, 334), (299, 292, 294, 300), (300, 294, 293, 298), (302, 295, 297, 303), (303, 297, 296, 301), (292, 222, 224, 294), (294, 224, 221, 293), (295, 218, 220, 297), (297, 220, 217, 296), (287, 280, 282, 288), (288, 282, 281, 286), (290, 283, 285, 291), (291, 285, 284, 289), (280, 238, 240, 282), (282, 240, 237, 281), (283, 234, 236, 285), (285, 236, 233, 284), (364, 266, 267, 365), (365, 267, 265, 363), (370, 269, 271, 371), (371, 271, 268, 369), (376, 250, 252, 377), (377, 252, 249, 375), (382, 254, 256, 383), (383, 256, 253, 381), (241, 287, 288, 244), (244, 288, 286, 242), (245, 290, 291, 248), (248, 291, 289, 246), (225, 299, 300, 228), (228, 300, 298, 226), (229, 302, 303, 232), (232, 303, 301, 230), (276, 360, 362, 279), (279, 362, 361, 277), (360, 364, 365, 362), (362, 365, 363, 361), (272, 366, 368, 275), (275, 368, 367, 273), (366, 370, 371, 368), (368, 371, 369, 367), (261, 372, 374, 264), (264, 374, 373, 262), (372, 376, 377, 374), (374, 377, 375, 373), (257, 378, 380, 260), (260, 380, 379, 258), (378, 382, 383, 380), (380, 383, 381, 379), (355, 348, 350, 356), (356, 350, 349, 354), (358, 351, 353, 359), (359, 353, 352, 357), (348, 309, 311, 350), (350, 311, 308, 349), (351, 305, 307, 353), (353, 307, 304, 352), (343, 336, 338, 344), (344, 338, 337, 342), (346, 339, 341, 347), (347, 341, 340, 345), (336, 325, 327, 338), (338, 327, 324, 337), (339, 321, 323, 341), (341, 323, 320, 340), (328, 343, 344, 331), (331, 344, 342, 329), (332, 346, 347, 335), (335, 347, 345, 333), (312, 355, 356, 315), (315, 356, 354, 313), (316, 358, 359, 319), (319, 359, 357, 317), (33, 155, 219, 218, 57), (384, 390, 392, 391), (390, 394, 395, 392), (385, 393, 395, 394), (393, 397, 398, 395), (386, 396, 398, 397), (396, 400, 401, 398), (387, 399, 401, 400), (399, 403, 404, 401), (388, 402, 404, 403), (402, 406, 407, 404), (389, 405, 407, 406), (405, 391, 392, 407), (392, 395, 398, 401, 404, 407), (384, 391, 405, 389, 173, 190, 27), (411, 414, 413), (414, 412, 413), (418, 421, 420), (421, 419, 420), (409, 416, 417, 410), (410, 417, 415, 408), (408, 412, 414, 410), (410, 414, 411, 409), (416, 419, 421, 417), (417, 421, 418, 415), (408, 140, 147, 412), (416, 27, 52), (422, 423, 424, 425), (5, 422, 425, 183, 20), (426, 427, 428, 429), (3, 429, 428, 154, 28)])
_uv = me_cube.uv_layers.new(name='UVMap')
_uv.uv.foreach_set('vector', [0.4074, 0.8441, 0.4074, 0.7824, 0.4074, 0.7824, 0.4074, 0.8441, 0.5926, 0.4059, 0.5926, 0.4676, 0.5926, 0.4676, 0.5926, 0.4059, 0.2809, 0.5324, 0.3426, 0.5324, 0.3426, 0.5324, 0.2809, 0.5324, 0.4074, 0.5941, 0.4074, 0.5324, 0.4074, 0.5324, 0.4074, 0.5941, 0.5926, 0.1559, 0.5926, 0.2176, 0.5926, 0.2176, 0.5926, 0.1559, 0.5309, 0.7824, 0.5926, 0.7824, 0.5926, 0.7824, 0.5309, 0.7824, 0.5417, 0.0, 0.625, 0.0, 0.5926, 0.03239, 0.5309, 0.03239, 0.8673, 0.5859, 0.875, 0.5923, 0.875, 0.6667, 0.8426, 0.6559, 0.8426, 0.5941, 0.4583, 0.25, 0.375, 0.25, 0.4074, 0.2176, 0.4691, 0.2176, 0.375, 0.08333, 0.375, 0.0, 0.4074, 0.03239, 0.4074, 0.09413, 0.5417, 0.25, 0.625, 0.25, 0.5926, 0.2824, 0.5309, 0.2824, 0.5417, 0.5, 0.6084, 0.5, 0.6149, 0.5019, 0.6166, 0.5058, 0.6133, 0.5117, 0.5926, 0.5324, 0.5309, 0.5324, 0.4583, 0.5, 0.375, 0.5, 0.4074, 0.4676, 0.4691, 0.4676, 0.375, 0.3333, 0.375, 0.25, 0.4074, 0.2824, 0.4074, 0.3441, 0.5926, 0.5324, 0.5926, 0.5882, 0.5926, 0.5941, 0.5926, 0.5941, 0.5926, 0.5324, 0.625, 0.6667, 0.625, 0.75, 0.5926, 0.7176, 0.5926, 0.6559, 0.4583, 0.75, 0.375, 0.75, 0.4074, 0.7176, 0.4691, 0.7176, 0.375, 0.5833, 0.375, 0.5, 0.4074, 0.5324, 0.4074, 0.5941, 0.5417, 0.75, 0.625, 0.75, 0.5926, 0.7824, 0.5309, 0.7824, 0.625, 0.9167, 0.625, 1.0, 0.5926, 0.9676, 0.5926, 0.9059, 0.4583, 1.0, 0.375, 1.0, 0.4074, 0.9676, 0.4691, 0.9676, 0.375, 0.8333, 0.375, 0.75, 0.4074, 0.7824, 0.4074, 0.8441, 0.2917, 0.5, 0.375, 0.5, 0.3426, 0.5324, 0.2809, 0.5324, 0.375, 0.6667, 0.375, 0.75, 0.3426, 0.7176, 0.3426, 0.6559, 0.2083, 0.75, 0.125, 0.75, 0.1574, 0.7176, 0.2191, 0.7176, 0.125, 0.5833, 0.125, 0.5, 0.1574, 0.5324, 0.1574, 0.5941, 0.7917, 0.5, 0.875, 0.5, 0.8426, 0.5324, 0.7809, 0.5324, 0.875, 0.6667, 0.875, 0.75, 0.8426, 0.7176, 0.8426, 0.6559, 0.6129, 0.8374, 0.625, 0.8462, 0.625, 0.9167, 0.5926, 0.9059, 0.5926, 0.8441, 0.6133, 0.4883, 0.6166, 0.4942, 0.6149, 0.4981, 0.6084, 0.5, 0.5417, 0.5, 0.5309, 0.4676, 0.5926, 0.4676, 0.7809, 0.6043, 0.8426, 0.6043, 0.8426, 0.6457, 0.7809, 0.6457, 0.4691, 0.4676, 0.4074, 0.4676, 0.4074, 0.4676, 0.4691, 0.4676, 0.4691, 0.7824, 0.5309, 0.7824, 0.5309, 0.8339, 0.4691, 0.8339, 0.6574, 0.6661, 0.7191, 0.6661, 0.7191, 0.7176, 0.6574, 0.7176, 0.4074, 0.9676, 0.4074, 0.9059, 0.4074, 0.9059, 0.4074, 0.9161, 0.4074, 0.9676, 0.5926, 0.7824, 0.5926, 0.8441, 0.5926, 0.8441, 0.5926, 0.8339, 0.5926, 0.7824, 0.7809, 0.5324, 0.8426, 0.5324, 0.8426, 0.5324, 0.7809, 0.5324, 0.4691, 0.2176, 0.4074, 0.2176, 0.4074, 0.2176, 0.4691, 0.2176, 0.5926, 0.6559, 0.5926, 0.7176, 0.5926, 0.7176, 0.5926, 0.6559, 0.1574, 0.5941, 0.1574, 0.5324, 0.1574, 0.5324, 0.1574, 0.5941, 0.4691, 0.4676, 0.4074, 0.4676, 0.4074, 0.4676, 0.4691, 0.4676, 0.5926, 0.9059, 0.5926, 0.9676, 0.5926, 0.9676, 0.5926, 0.9059, 0.6574, 0.6559, 0.6574, 0.6001, 0.6574, 0.6559, 0.4691, 0.7176, 0.4074, 0.7176, 0.4074, 0.7176, 0.4691, 0.7176, 0.3426, 0.6559, 0.3426, 0.7176, 0.3426, 0.7176, 0.3426, 0.6559, 0.4691, 0.9676, 0.4074, 0.9676, 0.4074, 0.9676, 0.4691, 0.9676, 0.8426, 0.6559, 0.8426, 0.7176, 0.8426, 0.7176, 0.8426, 0.6559, 0.2191, 0.7176, 0.1574, 0.7176, 0.1574, 0.7176, 0.2191, 0.7176, 0.7191, 0.7176, 0.6574, 0.7176, 0.6574, 0.7176, 0.7191, 0.7176, 0.5309, 0.03239, 0.5926, 0.03239, 0.5926, 0.03239, 0.5309, 0.03239, 0.5309, 0.2824, 0.5926, 0.2824, 0.5926, 0.2824, 0.5309, 0.2824, 0.4074, 0.09413, 0.4074, 0.03239, 0.4074, 0.03239, 0.4074, 0.09413, 0.5309, 0.5324, 0.5926, 0.5324, 0.5926, 0.5324, 0.5309, 0.5324, 0.4074, 0.3441, 0.4074, 0.2824, 0.4074, 0.2824, 0.4074, 0.3441, 0.4074, 0.7176, 0.4074, 0.6559, 0.4074, 0.6559, 0.4074, 0.6661, 0.4074, 0.7176, 0.5926, 0.4059, 0.5926, 0.4676, 0.5926, 0.4676, 0.5926, 0.4161, 0.5926, 0.4059, 0.1574, 0.5324, 0.2191, 0.5324, 0.2191, 0.5839, 0.1574, 0.5839, 0.5926, 0.9059, 0.5926, 0.9676, 0.5926, 0.9676, 0.5926, 0.9161, 0.5926, 0.9059, 0.3426, 0.5941, 0.3426, 0.6559, 0.3426, 0.6559, 0.3426, 0.6457, 0.3426, 0.6043, 0.3426, 0.5941, 0.8426, 0.5941, 0.8426, 0.6559, 0.8426, 0.6559, 0.8426, 0.6457, 0.8426, 0.6043, 0.8426, 0.5941, 0.5309, 0.03239, 0.5926, 0.03239, 0.5926, 0.03239, 0.5309, 0.03239, 0.4691, 0.9676, 0.4074, 0.9676, 0.4074, 0.9676, 0.4691, 0.9676, 0.5309, 0.5324, 0.5926, 0.5324, 0.5926, 0.5324, 0.5309, 0.5324, 0.7191, 0.7176, 0.6574, 0.7176, 0.6574, 0.7176, 0.7191, 0.7176, 0.5309, 0.03239, 0.5926, 0.03239, 0.5926, 0.08394, 0.5309, 0.08394, 0.2809, 0.5324, 0.3426, 0.5324, 0.3426, 0.5324, 0.2809, 0.5324, 0.5309, 0.5324, 0.5926, 0.5324, 0.5926, 0.5839, 0.5309, 0.5839, 0.5309, 0.1661, 0.5926, 0.1661, 0.5926, 0.2176, 0.5309, 0.2176, 0.1574, 0.6043, 0.2191, 0.6043, 0.2191, 0.6457, 0.1574, 0.6457, 0.5309, 0.6661, 0.5926, 0.6661, 0.5926, 0.7176, 0.5309, 0.7176, 0.4691, 0.2176, 0.4074, 0.2176, 0.4074, 0.2176, 0.4691, 0.2176, 0.2809, 0.6043, 0.3426, 0.6043, 0.3426, 0.6457, 0.2809, 0.6457, 0.4691, 0.7176, 0.4074, 0.7176, 0.4074, 0.7176, 0.4691, 0.7176, 0.5309, 0.2824, 0.5926, 0.2824, 0.5926, 0.2824, 0.5309, 0.2824, 0.2191, 0.7176, 0.1574, 0.7176, 0.1574, 0.7176, 0.2191, 0.7176, 0.5309, 0.7824, 0.5926, 0.7824, 0.5926, 0.7824, 0.5309, 0.7824, 0.5926, 0.2824, 0.5926, 0.3441, 0.5926, 0.3441, 0.5926, 0.3339, 0.5926, 0.2824, 0.7809, 0.5324, 0.8426, 0.5324, 0.8426, 0.5324, 0.7809, 0.5324, 0.4074, 0.7824, 0.4691, 0.7824, 0.4691, 0.7824, 0.4074, 0.7824, 0.4691, 0.7824, 0.5309, 0.7824, 0.5309, 0.7824, 0.4691, 0.7824, 0.4074, 0.2824, 0.4691, 0.2824, 0.4691, 0.2824, 0.4074, 0.2824, 0.4691, 0.2824, 0.5309, 0.2824, 0.5309, 0.2824, 0.4691, 0.2824, 0.5926, 0.7176, 0.5309, 0.7176, 0.5309, 0.7176, 0.5926, 0.7176, 0.5309, 0.7176, 0.4691, 0.7176, 0.4691, 0.7176, 0.5309, 0.7176, 0.5926, 0.2176, 0.5309, 0.2176, 0.5309, 0.2176, 0.5926, 0.2176, 0.5309, 0.2176, 0.4691, 0.2176, 0.4691, 0.2176, 0.5309, 0.2176, 0.4074, 0.5324, 0.4691, 0.5324, 0.4691, 0.5324, 0.4074, 0.5324, 0.4691, 0.5324, 0.5309, 0.5324, 0.5309, 0.5324, 0.4691, 0.5324, 0.5926, 0.9676, 0.5309, 0.9676, 0.5309, 0.9676, 0.5926, 0.9676, 0.5309, 0.9676, 0.4691, 0.9676, 0.4691, 0.9676, 0.5309, 0.9676, 0.4074, 0.03239, 0.4691, 0.03239, 0.4691, 0.03239, 0.4074, 0.03239, 0.4691, 0.03239, 0.5309, 0.03239, 0.5309, 0.03239, 0.4691, 0.03239, 0.4074, 0.9059, 0.4074, 0.8441, 0.4074, 0.8441, 0.4074, 0.8543, 0.4074, 0.8957, 0.4074, 0.9059, 0.4691, 0.2824, 0.5309, 0.2824, 0.5309, 0.3339, 0.4691, 0.3339, 0.4074, 0.6559, 0.4074, 0.5941, 0.4074, 0.5941, 0.4074, 0.6043, 0.4074, 0.6457, 0.4074, 0.6559, 0.4691, 0.03239, 0.5309, 0.03239, 0.5309, 0.08394, 0.4691, 0.08394, 0.4074, 0.4059, 0.4074, 0.3441, 0.4074, 0.3441, 0.4074, 0.3543, 0.4074, 0.3957, 0.4074, 0.4059, 0.7191, 0.5324, 0.7809, 0.5324, 0.7809, 0.5839, 0.7191, 0.5839, 0.4074, 0.1559, 0.4074, 0.09413, 0.4074, 0.09413, 0.4074, 0.1043, 0.4074, 0.1457, 0.4074, 0.1559, 0.4074, 0.4676, 0.4074, 0.4059, 0.4074, 0.4059, 0.4074, 0.4161, 0.4074, 0.4676, 0.4074, 0.5324, 0.4691, 0.5324, 0.4691, 0.5324, 0.4074, 0.5324, 0.4691, 0.5324, 0.5309, 0.5324, 0.5309, 0.5324, 0.4691, 0.5324, 0.4074, 0.2824, 0.4691, 0.2824, 0.4691, 0.2824, 0.4074, 0.2824, 0.4691, 0.2824, 0.5309, 0.2824, 0.5309, 0.2824, 0.4691, 0.2824, 0.4074, 0.03239, 0.4691, 0.03239, 0.4691, 0.03239, 0.4074, 0.03239, 0.4691, 0.03239, 0.5309, 0.03239, 0.5309, 0.03239, 0.4691, 0.03239, 0.5926, 0.9676, 0.5309, 0.9676, 0.5309, 0.9676, 0.5926, 0.9676, 0.5309, 0.9676, 0.4691, 0.9676, 0.4691, 0.9676, 0.5309, 0.9676, 0.5926, 0.7176, 0.5309, 0.7176, 0.5309, 0.7176, 0.5926, 0.7176, 0.5309, 0.7176, 0.4691, 0.7176, 0.4691, 0.7176, 0.5309, 0.7176, 0.5926, 0.4676, 0.5309, 0.4676, 0.5309, 0.4676, 0.5926, 0.4676, 0.5309, 0.4676, 0.4691, 0.4676, 0.4691, 0.4676, 0.5309, 0.4676, 0.5926, 0.2176, 0.5309, 0.2176, 0.5309, 0.2176, 0.5926, 0.2176, 0.5309, 0.2176, 0.4691, 0.2176, 0.4691, 0.2176, 0.5309, 0.2176, 0.5926, 0.4676, 0.5309, 0.4676, 0.5309, 0.4676, 0.5926, 0.4676, 0.5309, 0.4676, 0.4691, 0.4676, 0.4691, 0.4676, 0.5309, 0.4676, 0.625, 1.0, 0.5417, 1.0, 0.5309, 0.9676, 0.5926, 0.9676, 0.5417, 1.0, 0.4583, 1.0, 0.4691, 0.9676, 0.5309, 0.9676, 0.375, 0.75, 0.4583, 0.75, 0.4691, 0.7824, 0.4074, 0.7824, 0.4583, 0.75, 0.5417, 0.75, 0.5309, 0.7824, 0.4691, 0.7824, 0.625, 0.75, 0.5417, 0.75, 0.5309, 0.7176, 0.5926, 0.7176, 0.5417, 0.75, 0.4583, 0.75, 0.4691, 0.7176, 0.5309, 0.7176, 0.375, 0.5, 0.4583, 0.5, 0.4691, 0.5324, 0.4074, 0.5324, 0.4583, 0.5, 0.5417, 0.5, 0.5309, 0.5324, 0.4691, 0.5324, 0.625, 0.5783, 0.625, 0.5166, 0.6269, 0.5101, 0.6308, 0.5084, 0.6367, 0.5117, 0.6574, 0.5324, 0.6574, 0.5882, 0.5417, 0.5, 0.4583, 0.5, 0.4691, 0.4676, 0.5309, 0.4676, 0.375, 0.25, 0.4583, 0.25, 0.4691, 0.2824, 0.4074, 0.2824, 0.4583, 0.25, 0.5417, 0.25, 0.5309, 0.2824, 0.4691, 0.2824, 0.625, 0.25, 0.5417, 0.25, 0.5309, 0.2176, 0.5926, 0.2176, 0.5417, 0.25, 0.4583, 0.25, 0.4691, 0.2176, 0.5309, 0.2176, 0.375, 0.0, 0.4583, 0.0, 0.4691, 0.03239, 0.4074, 0.03239, 0.4583, 0.0, 0.5417, 0.0, 0.5309, 0.03239, 0.4691, 0.03239, 0.4074, 0.7824, 0.4691, 0.7824, 0.4691, 0.7824, 0.4074, 0.7824, 0.4691, 0.7824, 0.5309, 0.7824, 0.5309, 0.7824, 0.4691, 0.7824, 0.4691, 0.1043, 0.5309, 0.1043, 0.5309, 0.1457, 0.4691, 0.1457, 0.4691, 0.1661, 0.5309, 0.1661, 0.5309, 0.2176, 0.4691, 0.2176, 0.4074, 0.09413, 0.4074, 0.03239, 0.4074, 0.03239, 0.4074, 0.08394, 0.4074, 0.09413, 0.4074, 0.1661, 0.4691, 0.1661, 0.4691, 0.2176, 0.4074, 0.2176, 0.4691, 0.6043, 0.5309, 0.6043, 0.5309, 0.6457, 0.4691, 0.6457, 0.4691, 0.6661, 0.5309, 0.6661, 0.5309, 0.7176, 0.4691, 0.7176, 0.4074, 0.5941, 0.4074, 0.5324, 0.4074, 0.5324, 0.4074, 0.5839, 0.4074, 0.5941, 0.4074, 0.6661, 0.4691, 0.6661, 0.4691, 0.7176, 0.4074, 0.7176, 0.6574, 0.5324, 0.7191, 0.5324, 0.7191, 0.5839, 0.6574, 0.5839, 0.2809, 0.5324, 0.3426, 0.5324, 0.3426, 0.5839, 0.2809, 0.5839, 0.5309, 0.6043, 0.5926, 0.6043, 0.5926, 0.6457, 0.5309, 0.6457, 0.5926, 0.6559, 0.5926, 0.7176, 0.5926, 0.7176, 0.5926, 0.6661, 0.5926, 0.6559, 0.3426, 0.6559, 0.3426, 0.7176, 0.3426, 0.7176, 0.3426, 0.6661, 0.3426, 0.6559, 0.1574, 0.5941, 0.1574, 0.5324, 0.1574, 0.5324, 0.1574, 0.5839, 0.1574, 0.5941, 0.5309, 0.1043, 0.5926, 0.1043, 0.5926, 0.1457, 0.5309, 0.1457, 0.5926, 0.1559, 0.5926, 0.2176, 0.5926, 0.2176, 0.5926, 0.1661, 0.5926, 0.1559, 0.4074, 0.6043, 0.4691, 0.6043, 0.4691, 0.6457, 0.4074, 0.6457, 0.4074, 0.5324, 0.4691, 0.5324, 0.4691, 0.5839, 0.4074, 0.5839, 0.4074, 0.1043, 0.4691, 0.1043, 0.4691, 0.1457, 0.4074, 0.1457, 0.4074, 0.03239, 0.4691, 0.03239, 0.4691, 0.08394, 0.4074, 0.08394, 0.4691, 0.5324, 0.5309, 0.5324, 0.5309, 0.5839, 0.4691, 0.5839, 0.8426, 0.5324, 0.8426, 0.5941, 0.8426, 0.5941, 0.8426, 0.5839, 0.8426, 0.5324, 0.3426, 0.5324, 0.3426, 0.5941, 0.3426, 0.5941, 0.3426, 0.5839, 0.3426, 0.5324, 0.2809, 0.6661, 0.3426, 0.6661, 0.3426, 0.7176, 0.2809, 0.7176, 0.5926, 0.5324, 0.5926, 0.5941, 0.5926, 0.5941, 0.5926, 0.5839, 0.5926, 0.5324, 0.5926, 0.5941, 0.5926, 0.6559, 0.5926, 0.6559, 0.5926, 0.6457, 0.5926, 0.6043, 0.5926, 0.5941, 0.5926, 0.03239, 0.5926, 0.09413, 0.5926, 0.09413, 0.5926, 0.08394, 0.5926, 0.03239, 0.5926, 0.09413, 0.5926, 0.1559, 0.5926, 0.1559, 0.5926, 0.1457, 0.5926, 0.1043, 0.5926, 0.09413, 0.4074, 0.2176, 0.4074, 0.1559, 0.4074, 0.1559, 0.4074, 0.2176, 0.4074, 0.1559, 0.4074, 0.09413, 0.4074, 0.09413, 0.4074, 0.1559, 0.8426, 0.5324, 0.8426, 0.5941, 0.8426, 0.5941, 0.8426, 0.5324, 0.8426, 0.5941, 0.8426, 0.6559, 0.8426, 0.6559, 0.8426, 0.5941, 0.3426, 0.5324, 0.3426, 0.5941, 0.3426, 0.5941, 0.3426, 0.5324, 0.3426, 0.5941, 0.3426, 0.6559, 0.3426, 0.6559, 0.3426, 0.5941, 0.6574, 0.7176, 0.6574, 0.6559, 0.6574, 0.6559, 0.6574, 0.7176, 0.6574, 0.5882, 0.6574, 0.5324, 0.6574, 0.5324, 0.6574, 0.5839, 0.6574, 0.5882, 0.1574, 0.7176, 0.1574, 0.6559, 0.1574, 0.6559, 0.1574, 0.7176, 0.1574, 0.6559, 0.1574, 0.5941, 0.1574, 0.5941, 0.1574, 0.6559, 0.5926, 0.5941, 0.5926, 0.6001, 0.5926, 0.6559, 0.5926, 0.6559, 0.5926, 0.5941, 0.7809, 0.6661, 0.8426, 0.6661, 0.8426, 0.7176, 0.7809, 0.7176, 0.6574, 0.6043, 0.7191, 0.6043, 0.7191, 0.6457, 0.6574, 0.6457, 0.7809, 0.5324, 0.8426, 0.5324, 0.8426, 0.5839, 0.7809, 0.5839, 0.8426, 0.6559, 0.8426, 0.7176, 0.8426, 0.7176, 0.8426, 0.6661, 0.8426, 0.6559, 0.625, 0.75, 0.625, 0.6667, 0.6574, 0.6559, 0.6574, 0.7176, 0.6133, 0.5117, 0.6192, 0.5084, 0.6231, 0.51, 0.625, 0.5166, 0.625, 0.5783, 0.5926, 0.5882, 0.5926, 0.5324, 0.625, 0.08333, 0.625, 0.1577, 0.6173, 0.1641, 0.5926, 0.1559, 0.5926, 0.09413, 0.125, 0.75, 0.125, 0.6667, 0.1574, 0.6559, 0.1574, 0.7176, 0.125, 0.6667, 0.125, 0.5833, 0.1574, 0.5941, 0.1574, 0.6559, 0.375, 0.5, 0.375, 0.5833, 0.3426, 0.5941, 0.3426, 0.5324, 0.375, 0.5833, 0.375, 0.6667, 0.3426, 0.6559, 0.3426, 0.5941, 0.375, 0.75, 0.375, 0.6667, 0.4074, 0.6559, 0.4074, 0.7176, 0.375, 0.6667, 0.375, 0.5833, 0.4074, 0.5941, 0.4074, 0.6559, 0.625, 0.6667, 0.625, 0.5904, 0.6574, 0.6001, 0.6574, 0.6559, 0.375, 0.25, 0.375, 0.1667, 0.4074, 0.1559, 0.4074, 0.2176, 0.375, 0.1667, 0.375, 0.08333, 0.4074, 0.09413, 0.4074, 0.1559, 0.625, 0.0, 0.625, 0.08333, 0.5926, 0.09413, 0.5926, 0.03239, 0.6173, 0.1641, 0.625, 0.1748, 0.625, 0.25, 0.5926, 0.2176, 0.5926, 0.1559, 0.5926, 0.03239, 0.5926, 0.09413, 0.5926, 0.09413, 0.5926, 0.03239, 0.5926, 0.09413, 0.5926, 0.1559, 0.5926, 0.1559, 0.5926, 0.09413, 0.4074, 0.7176, 0.4074, 0.6559, 0.4074, 0.6559, 0.4074, 0.7176, 0.4074, 0.6559, 0.4074, 0.5941, 0.4074, 0.5941, 0.4074, 0.6559, 0.1574, 0.6661, 0.2191, 0.6661, 0.2191, 0.7176, 0.1574, 0.7176, 0.2191, 0.6661, 0.2809, 0.6661, 0.2809, 0.7176, 0.2191, 0.7176, 0.1574, 0.6559, 0.1574, 0.5941, 0.1574, 0.5941, 0.1574, 0.6043, 0.1574, 0.6457, 0.1574, 0.6559, 0.2191, 0.6043, 0.2809, 0.6043, 0.2809, 0.6457, 0.2191, 0.6457, 0.6574, 0.6559, 0.6574, 0.6001, 0.6574, 0.6001, 0.6574, 0.6043, 0.6574, 0.6457, 0.6574, 0.6559, 0.7191, 0.6661, 0.7809, 0.6661, 0.7809, 0.7176, 0.7191, 0.7176, 0.6574, 0.5839, 0.6574, 0.5941, 0.6574, 0.5941, 0.6574, 0.5882, 0.7191, 0.6043, 0.7809, 0.6043, 0.7809, 0.6457, 0.7191, 0.6457, 0.4691, 0.3543, 0.5309, 0.3543, 0.5309, 0.3957, 0.4691, 0.3957, 0.4691, 0.4161, 0.5309, 0.4161, 0.5309, 0.4676, 0.4691, 0.4676, 0.4074, 0.3441, 0.4074, 0.2824, 0.4074, 0.2824, 0.4074, 0.3339, 0.4074, 0.3441, 0.4074, 0.4161, 0.4691, 0.4161, 0.4691, 0.4676, 0.4074, 0.4676, 0.4691, 0.8543, 0.5309, 0.8543, 0.5309, 0.8957, 0.4691, 0.8957, 0.4691, 0.9161, 0.5309, 0.9161, 0.5309, 0.9676, 0.4691, 0.9676, 0.4074, 0.8441, 0.4074, 0.7824, 0.4074, 0.7824, 0.4074, 0.8339, 0.4074, 0.8441, 0.4074, 0.9161, 0.4691, 0.9161, 0.4691, 0.9676, 0.4074, 0.9676, 0.6574, 0.5324, 0.7191, 0.5324, 0.7191, 0.5324, 0.6574, 0.5324, 0.7191, 0.5324, 0.7809, 0.5324, 0.7809, 0.5324, 0.7191, 0.5324, 0.4074, 0.3543, 0.4691, 0.3543, 0.4691, 0.3957, 0.4074, 0.3957, 0.4074, 0.2824, 0.4691, 0.2824, 0.4691, 0.3339, 0.4074, 0.3339, 0.3426, 0.7176, 0.2809, 0.7176, 0.2809, 0.7176, 0.3426, 0.7176, 0.2809, 0.7176, 0.2191, 0.7176, 0.2191, 0.7176, 0.2809, 0.7176, 0.1574, 0.5324, 0.2191, 0.5324, 0.2191, 0.5324, 0.1574, 0.5324, 0.2191, 0.5324, 0.2809, 0.5324, 0.2809, 0.5324, 0.2191, 0.5324, 0.8426, 0.7176, 0.7809, 0.7176, 0.7809, 0.7176, 0.8426, 0.7176, 0.7809, 0.7176, 0.7191, 0.7176, 0.7191, 0.7176, 0.7809, 0.7176, 0.6574, 0.7176, 0.6574, 0.6559, 0.6574, 0.6559, 0.6574, 0.6661, 0.6574, 0.7176, 0.2191, 0.5324, 0.2809, 0.5324, 0.2809, 0.5839, 0.2191, 0.5839, 0.1574, 0.7176, 0.1574, 0.6559, 0.1574, 0.6559, 0.1574, 0.6661, 0.1574, 0.7176, 0.5926, 0.8441, 0.5926, 0.9059, 0.5926, 0.9059, 0.5926, 0.8957, 0.5926, 0.8543, 0.5926, 0.8441, 0.5309, 0.7824, 0.5926, 0.7824, 0.5926, 0.8339, 0.5309, 0.8339, 0.5926, 0.3441, 0.5926, 0.4059, 0.5926, 0.4059, 0.5926, 0.3957, 0.5926, 0.3543, 0.5926, 0.3441, 0.5309, 0.2824, 0.5926, 0.2824, 0.5926, 0.3339, 0.5309, 0.3339, 0.4074, 0.4676, 0.4074, 0.4059, 0.4074, 0.4059, 0.4074, 0.4676, 0.4074, 0.4059, 0.4074, 0.3441, 0.4074, 0.3441, 0.4074, 0.4059, 0.8426, 0.7176, 0.7809, 0.7176, 0.7809, 0.7176, 0.8426, 0.7176, 0.7809, 0.7176, 0.7191, 0.7176, 0.7191, 0.7176, 0.7809, 0.7176, 0.3426, 0.7176, 0.2809, 0.7176, 0.2809, 0.7176, 0.3426, 0.7176, 0.2809, 0.7176, 0.2191, 0.7176, 0.2191, 0.7176, 0.2809, 0.7176, 0.5926, 0.7824, 0.5926, 0.8441, 0.5926, 0.8441, 0.5926, 0.7824, 0.5926, 0.8441, 0.5926, 0.9059, 0.5926, 0.9059, 0.5926, 0.8441, 0.6574, 0.5324, 0.7191, 0.5324, 0.7191, 0.5324, 0.6574, 0.5324, 0.7191, 0.5324, 0.7809, 0.5324, 0.7809, 0.5324, 0.7191, 0.5324, 0.4074, 0.8543, 0.4691, 0.8543, 0.4691, 0.8957, 0.4074, 0.8957, 0.4074, 0.7824, 0.4691, 0.7824, 0.4691, 0.8339, 0.4074, 0.8339, 0.5309, 0.3543, 0.5926, 0.3543, 0.5926, 0.3957, 0.5309, 0.3957, 0.5309, 0.4161, 0.5926, 0.4161, 0.5926, 0.4676, 0.5309, 0.4676, 0.5309, 0.8543, 0.5926, 0.8543, 0.5926, 0.8957, 0.5309, 0.8957, 0.5309, 0.9161, 0.5926, 0.9161, 0.5926, 0.9676, 0.5309, 0.9676, 0.875, 0.75, 0.7917, 0.75, 0.7809, 0.7176, 0.8426, 0.7176, 0.625, 0.4167, 0.625, 0.4834, 0.6231, 0.4899, 0.6192, 0.4916, 0.6133, 0.4883, 0.5926, 0.4676, 0.5926, 0.4059, 0.7083, 0.5, 0.7917, 0.5, 0.7809, 0.5324, 0.7191, 0.5324, 0.375, 0.75, 0.2917, 0.75, 0.2809, 0.7176, 0.3426, 0.7176, 0.2917, 0.75, 0.2083, 0.75, 0.2191, 0.7176, 0.2809, 0.7176, 0.125, 0.5, 0.2083, 0.5, 0.2191, 0.5324, 0.1574, 0.5324, 0.2083, 0.5, 0.2917, 0.5, 0.2809, 0.5324, 0.2191, 0.5324, 0.375, 1.0, 0.375, 0.9167, 0.4074, 0.9059, 0.4074, 0.9676, 0.375, 0.9167, 0.375, 0.8333, 0.4074, 0.8441, 0.4074, 0.9059, 0.7124, 0.7379, 0.6956, 0.75, 0.625, 0.75, 0.6574, 0.7176, 0.7191, 0.7176, 0.7917, 0.75, 0.7212, 0.75, 0.7124, 0.7379, 0.7191, 0.7176, 0.7809, 0.7176, 0.375, 0.5, 0.375, 0.4167, 0.4074, 0.4059, 0.4074, 0.4676, 0.375, 0.4167, 0.375, 0.3333, 0.4074, 0.3441, 0.4074, 0.4059, 0.625, 0.25, 0.625, 0.3333, 0.5926, 0.3441, 0.5926, 0.2824, 0.625, 0.3333, 0.625, 0.4167, 0.5926, 0.4059, 0.5926, 0.3441, 0.1574, 0.5324, 0.2191, 0.5324, 0.2191, 0.5324, 0.1574, 0.5324, 0.2191, 0.5324, 0.2809, 0.5324, 0.2809, 0.5324, 0.2191, 0.5324, 0.5926, 0.2824, 0.5926, 0.3441, 0.5926, 0.3441, 0.5926, 0.2824, 0.5926, 0.3441, 0.5926, 0.4059, 0.5926, 0.4059, 0.5926, 0.3441, 0.4074, 0.9676, 0.4074, 0.9059, 0.4074, 0.9059, 0.4074, 0.9676, 0.4074, 0.9059, 0.4074, 0.8441, 0.4074, 0.8441, 0.4074, 0.9059, 0.4074, 0.1457, 0.4074, 0.1559, 0.4074, 0.1559, 0.4074, 0.1559, 0.4074, 0.1661, 0.4074, 0.1559, 0.4074, 0.08394, 0.4074, 0.09413, 0.4074, 0.09413, 0.4074, 0.09413, 0.4074, 0.1043, 0.4074, 0.09413, 0.5926, 0.1043, 0.5926, 0.09413, 0.5926, 0.09413, 0.5926, 0.09413, 0.5926, 0.08394, 0.5926, 0.09413, 0.5926, 0.1661, 0.5926, 0.1559, 0.5926, 0.1559, 0.5926, 0.1559, 0.5926, 0.1457, 0.5926, 0.1559, 0.4074, 0.6457, 0.4074, 0.6559, 0.4074, 0.6559, 0.4074, 0.6559, 0.4074, 0.6661, 0.4074, 0.6559, 0.4074, 0.5839, 0.4074, 0.5941, 0.4074, 0.5941, 0.4074, 0.5941, 0.4074, 0.6043, 0.4074, 0.5941, 0.5926, 0.6043, 0.5926, 0.5941, 0.5926, 0.5941, 0.5926, 0.5941, 0.5926, 0.5839, 0.5926, 0.5941, 0.5926, 0.6661, 0.5926, 0.6559, 0.5926, 0.6559, 0.5926, 0.6559, 0.5926, 0.6457, 0.5926, 0.6559, 0.1574, 0.5839, 0.1574, 0.5941, 0.1574, 0.5941, 0.1574, 0.5941, 0.1574, 0.6043, 0.1574, 0.5941, 0.1574, 0.6457, 0.1574, 0.6559, 0.1574, 0.6559, 0.1574, 0.6559, 0.1574, 0.6661, 0.1574, 0.6559, 0.3426, 0.6661, 0.3426, 0.6559, 0.3426, 0.6559, 0.3426, 0.6559, 0.3426, 0.6457, 0.3426, 0.6559, 0.3426, 0.6043, 0.3426, 0.5941, 0.3426, 0.5941, 0.3426, 0.5941, 0.3426, 0.5839, 0.3426, 0.5941, 0.6574, 0.5941, 0.6574, 0.6043, 0.6574, 0.6001, 0.6574, 0.5941, 0.6574, 0.6457, 0.6574, 0.6559, 0.6574, 0.6559, 0.6574, 0.6559, 0.6574, 0.6661, 0.6574, 0.6559, 0.8426, 0.6661, 0.8426, 0.6559, 0.8426, 0.6559, 0.8426, 0.6559, 0.8426, 0.6457, 0.8426, 0.6559, 0.8426, 0.6043, 0.8426, 0.5941, 0.8426, 0.5941, 0.8426, 0.5941, 0.8426, 0.5839, 0.8426, 0.5941, 0.4074, 0.3957, 0.4074, 0.4059, 0.4074, 0.4059, 0.4074, 0.4059, 0.4074, 0.4161, 0.4074, 0.4059, 0.4074, 0.3339, 0.4074, 0.3441, 0.4074, 0.3441, 0.4074, 0.3441, 0.4074, 0.3543, 0.4074, 0.3441, 0.5926, 0.3543, 0.5926, 0.3441, 0.5926, 0.3441, 0.5926, 0.3441, 0.5926, 0.3339, 0.5926, 0.3441, 0.5926, 0.4161, 0.5926, 0.4059, 0.5926, 0.4059, 0.5926, 0.4059, 0.5926, 0.3957, 0.5926, 0.4059, 0.4074, 0.8957, 0.4074, 0.9059, 0.4074, 0.9059, 0.4074, 0.9059, 0.4074, 0.9161, 0.4074, 0.9059, 0.4074, 0.8339, 0.4074, 0.8441, 0.4074, 0.8441, 0.4074, 0.8441, 0.4074, 0.8543, 0.4074, 0.8441, 0.5926, 0.8543, 0.5926, 0.8441, 0.5926, 0.8441, 0.5926, 0.8441, 0.5926, 0.8339, 0.5926, 0.8441, 0.5926, 0.9161, 0.5926, 0.9059, 0.5926, 0.9059, 0.5926, 0.9059, 0.5926, 0.8957, 0.5926, 0.9059, 0.5309, 0.1043, 0.4691, 0.1043, 0.4691, 0.09413, 0.5309, 0.09413, 0.5309, 0.09413, 0.4691, 0.09413, 0.4691, 0.08394, 0.5309, 0.08394, 0.5309, 0.1661, 0.4691, 0.1661, 0.4691, 0.1559, 0.5309, 0.1559, 0.5309, 0.1559, 0.4691, 0.1559, 0.4691, 0.1457, 0.5309, 0.1457, 0.4691, 0.1043, 0.4074, 0.1043, 0.4074, 0.09413, 0.4691, 0.09413, 0.4691, 0.09413, 0.4074, 0.09413, 0.4074, 0.08394, 0.4691, 0.08394, 0.4691, 0.1661, 0.4074, 0.1661, 0.4074, 0.1559, 0.4691, 0.1559, 0.4691, 0.1559, 0.4074, 0.1559, 0.4074, 0.1457, 0.4691, 0.1457, 0.5309, 0.6043, 0.4691, 0.6043, 0.4691, 0.5941, 0.5309, 0.5941, 0.5309, 0.5941, 0.4691, 0.5941, 0.4691, 0.5839, 0.5309, 0.5839, 0.5309, 0.6661, 0.4691, 0.6661, 0.4691, 0.6559, 0.5309, 0.6559, 0.5309, 0.6559, 0.4691, 0.6559, 0.4691, 0.6457, 0.5309, 0.6457, 0.4691, 0.6043, 0.4074, 0.6043, 0.4074, 0.5941, 0.4691, 0.5941, 0.4691, 0.5941, 0.4074, 0.5941, 0.4074, 0.5839, 0.4691, 0.5839, 0.4691, 0.6661, 0.4074, 0.6661, 0.4074, 0.6559, 0.4691, 0.6559, 0.4691, 0.6559, 0.4074, 0.6559, 0.4074, 0.6457, 0.4691, 0.6457, 0.7191, 0.6043, 0.6574, 0.6043, 0.6574, 0.5941, 0.7191, 0.5941, 0.7191, 0.5941, 0.6574, 0.5941, 0.6574, 0.5839, 0.7191, 0.5839, 0.7191, 0.6661, 0.6574, 0.6661, 0.6574, 0.6559, 0.7191, 0.6559, 0.7191, 0.6559, 0.6574, 0.6559, 0.6574, 0.6457, 0.7191, 0.6457, 0.2191, 0.6043, 0.1574, 0.6043, 0.1574, 0.5941, 0.2191, 0.5941, 0.2191, 0.5941, 0.1574, 0.5941, 0.1574, 0.5839, 0.2191, 0.5839, 0.2191, 0.6661, 0.1574, 0.6661, 0.1574, 0.6559, 0.2191, 0.6559, 0.2191, 0.6559, 0.1574, 0.6559, 0.1574, 0.6457, 0.2191, 0.6457, 0.5926, 0.6043, 0.5309, 0.6043, 0.5309, 0.5941, 0.5926, 0.5941, 0.5926, 0.5941, 0.5309, 0.5941, 0.5309, 0.5839, 0.5926, 0.5839, 0.5926, 0.6661, 0.5309, 0.6661, 0.5309, 0.6559, 0.5926, 0.6559, 0.5926, 0.6559, 0.5309, 0.6559, 0.5309, 0.6457, 0.5926, 0.6457, 0.5926, 0.1043, 0.5309, 0.1043, 0.5309, 0.09413, 0.5926, 0.09413, 0.5926, 0.09413, 0.5309, 0.09413, 0.5309, 0.08394, 0.5926, 0.08394, 0.5926, 0.1661, 0.5309, 0.1661, 0.5309, 0.1559, 0.5926, 0.1559, 0.5926, 0.1559, 0.5309, 0.1559, 0.5309, 0.1457, 0.5926, 0.1457, 0.8426, 0.6043, 0.7809, 0.6043, 0.7809, 0.5941, 0.8426, 0.5941, 0.8426, 0.5941, 0.7809, 0.5941, 0.7809, 0.5839, 0.8426, 0.5839, 0.7809, 0.6043, 0.7191, 0.6043, 0.7191, 0.5941, 0.7809, 0.5941, 0.7809, 0.5941, 0.7191, 0.5941, 0.7191, 0.5839, 0.7809, 0.5839, 0.8426, 0.6661, 0.7809, 0.6661, 0.7809, 0.6559, 0.8426, 0.6559, 0.8426, 0.6559, 0.7809, 0.6559, 0.7809, 0.6457, 0.8426, 0.6457, 0.7809, 0.6661, 0.7191, 0.6661, 0.7191, 0.6559, 0.7809, 0.6559, 0.7809, 0.6559, 0.7191, 0.6559, 0.7191, 0.6457, 0.7809, 0.6457, 0.3426, 0.6043, 0.2809, 0.6043, 0.2809, 0.5941, 0.3426, 0.5941, 0.3426, 0.5941, 0.2809, 0.5941, 0.2809, 0.5839, 0.3426, 0.5839, 0.2809, 0.6043, 0.2191, 0.6043, 0.2191, 0.5941, 0.2809, 0.5941, 0.2809, 0.5941, 0.2191, 0.5941, 0.2191, 0.5839, 0.2809, 0.5839, 0.3426, 0.6661, 0.2809, 0.6661, 0.2809, 0.6559, 0.3426, 0.6559, 0.3426, 0.6559, 0.2809, 0.6559, 0.2809, 0.6457, 0.3426, 0.6457, 0.2809, 0.6661, 0.2191, 0.6661, 0.2191, 0.6559, 0.2809, 0.6559, 0.2809, 0.6559, 0.2191, 0.6559, 0.2191, 0.6457, 0.2809, 0.6457, 0.5309, 0.3543, 0.4691, 0.3543, 0.4691, 0.3441, 0.5309, 0.3441, 0.5309, 0.3441, 0.4691, 0.3441, 0.4691, 0.3339, 0.5309, 0.3339, 0.5309, 0.4161, 0.4691, 0.4161, 0.4691, 0.4059, 0.5309, 0.4059, 0.5309, 0.4059, 0.4691, 0.4059, 0.4691, 0.3957, 0.5309, 0.3957, 0.4691, 0.3543, 0.4074, 0.3543, 0.4074, 0.3441, 0.4691, 0.3441, 0.4691, 0.3441, 0.4074, 0.3441, 0.4074, 0.3339, 0.4691, 0.3339, 0.4691, 0.4161, 0.4074, 0.4161, 0.4074, 0.4059, 0.4691, 0.4059, 0.4691, 0.4059, 0.4074, 0.4059, 0.4074, 0.3957, 0.4691, 0.3957, 0.5309, 0.8543, 0.4691, 0.8543, 0.4691, 0.8441, 0.5309, 0.8441, 0.5309, 0.8441, 0.4691, 0.8441, 0.4691, 0.8339, 0.5309, 0.8339, 0.5309, 0.9161, 0.4691, 0.9161, 0.4691, 0.9059, 0.5309, 0.9059, 0.5309, 0.9059, 0.4691, 0.9059, 0.4691, 0.8957, 0.5309, 0.8957, 0.4691, 0.8543, 0.4074, 0.8543, 0.4074, 0.8441, 0.4691, 0.8441, 0.4691, 0.8441, 0.4074, 0.8441, 0.4074, 0.8339, 0.4691, 0.8339, 0.4691, 0.9161, 0.4074, 0.9161, 0.4074, 0.9059, 0.4691, 0.9059, 0.4691, 0.9059, 0.4074, 0.9059, 0.4074, 0.8957, 0.4691, 0.8957, 0.5926, 0.8543, 0.5309, 0.8543, 0.5309, 0.8441, 0.5926, 0.8441, 0.5926, 0.8441, 0.5309, 0.8441, 0.5309, 0.8339, 0.5926, 0.8339, 0.5926, 0.9161, 0.5309, 0.9161, 0.5309, 0.9059, 0.5926, 0.9059, 0.5926, 0.9059, 0.5309, 0.9059, 0.5309, 0.8957, 0.5926, 0.8957, 0.5926, 0.3543, 0.5309, 0.3543, 0.5309, 0.3441, 0.5926, 0.3441, 0.5926, 0.3441, 0.5309, 0.3441, 0.5309, 0.3339, 0.5926, 0.3339, 0.5926, 0.4161, 0.5309, 0.4161, 0.5309, 0.4059, 0.5926, 0.4059, 0.5926, 0.4059, 0.5309, 0.4059, 0.5309, 0.3957, 0.5926, 0.3957, 0.4074, 0.2176, 0.4074, 0.1559, 0.4074, 0.1559, 0.4074, 0.1661, 0.4074, 0.2176, 0.6367, 0.5117, 0.6308, 0.5084, 0.6296, 0.5046, 0.6334, 0.5058, 0.6308, 0.5084, 0.6269, 0.5101, 0.625, 0.5061, 0.6296, 0.5046, 0.625, 0.5166, 0.6231, 0.51, 0.625, 0.5061, 0.6269, 0.5101, 0.6231, 0.51, 0.6192, 0.5084, 0.6204, 0.5046, 0.625, 0.5061, 0.6133, 0.5117, 0.6166, 0.5058, 0.6204, 0.5046, 0.6192, 0.5084, 0.6166, 0.5058, 0.6149, 0.5019, 0.6189, 0.5, 0.6204, 0.5046, 0.6084, 0.5, 0.6149, 0.4981, 0.6189, 0.5, 0.6149, 0.5019, 0.6149, 0.4981, 0.6166, 0.4942, 0.6204, 0.4954, 0.6189, 0.5, 0.6133, 0.4883, 0.6192, 0.4916, 0.6204, 0.4954, 0.6166, 0.4942, 0.6192, 0.4916, 0.6231, 0.4899, 0.625, 0.494, 0.6204, 0.4954, 0.6416, 0.5, 0.6351, 0.5019, 0.631, 0.5, 0.6351, 0.5, 0.6351, 0.5019, 0.6334, 0.5058, 0.6296, 0.5046, 0.631, 0.5, 0.6296, 0.5046, 0.6267, 0.5061, 0.6203, 0.5046, 0.6189, 0.5018, 0.6204, 0.4954, 0.6232, 0.494, 0.6367, 0.5117, 0.6334, 0.5058, 0.6351, 0.5019, 0.6416, 0.5, 0.7083, 0.5, 0.7191, 0.5324, 0.6574, 0.5324, 0.5926, 0.5882, 0.5926, 0.5941, 0.5926, 0.5941, 0.5926, 0.5941, 0.5927, 0.5993, 0.5926, 0.5941, 0.6574, 0.6001, 0.6574, 0.5941, 0.6574, 0.5941, 0.6574, 0.5941, 0.6574, 0.5882, 0.6574, 0.5941, 0.625, 0.5783, 0.6574, 0.5882, 0.6546, 0.5925, 0.6068, 0.5894, 0.6068, 0.5894, 0.6546, 0.5925, 0.6574, 0.6001, 0.625, 0.5904, 0.625, 0.5904, 0.5926, 0.6001, 0.5926, 0.5941, 0.6068, 0.5894, 0.6068, 0.5894, 0.5926, 0.5941, 0.5926, 0.5882, 0.625, 0.5783, 0.6574, 0.5882, 0.6574, 0.5882, 0.6574, 0.5941, 0.6574, 0.5941, 0.6574, 0.5941, 0.6574, 0.5941, 0.6574, 0.6001, 0.6574, 0.6001, 0.625, 0.5904, 0.625, 0.6667, 0.5926, 0.6559, 0.5926, 0.6001, 0.6574, 0.5882, 0.6574, 0.5324, 0.6574, 0.5324, 0.625, 0.8206, 0.7124, 0.7379, 0.7212, 0.75, 0.6129, 0.8374, 0.625, 0.75, 0.625, 0.8206, 0.6129, 0.8374, 0.5926, 0.8441, 0.5926, 0.7824, 0.6173, 0.1641, 0.625, 0.1577, 0.8673, 0.5859, 0.875, 0.5752, 0.875, 0.5, 0.875, 0.5752, 0.8673, 0.5859, 0.8426, 0.5941, 0.8426, 0.5324])
me_cube.materials.append(mat_wood)
me_cube.update()

# ---- objects
ob_light = bpy.data.objects.new('Light', light_light)
ob_camera = bpy.data.objects.new('Camera', cam_camera)
ob_barrel = bpy.data.objects.new('barrel', me_cylinder)
ob_crate = bpy.data.objects.new('crate', me_cube)
ob_point = bpy.data.objects.new('Point', light_point)
ob_point_001 = bpy.data.objects.new('Point.001', light_point_001)

# ---- transforms, parenting, visibility, modifiers, constraints
ob_light.location = (0.1055, 0.5261, 4.292)
ob_light.rotation_euler = (0.6503, 0.05522, 1.866)
ob_light.lock_rotations_4d = False
ob_light.empty_display_type = 'ARROWS'
ob_light.color = (0.0, 0.0, 0.0, 0.0)
ob_light.lineart.crease_threshold = 0.0
ob_camera.location = (6.593, -1.683, 3.458)
ob_camera.rotation_euler = (1.182, -6.669e-07, 1.323)
ob_camera.lock_rotations_4d = False
ob_camera.empty_display_type = 'ARROWS'
ob_camera.color = (0.0, 0.0, 0.0, 0.0)
ob_camera.display_type = 'WIRE'
ob_camera.lineart.crease_threshold = 0.0
ob_barrel.location = (0.0, 0.0, 0.6016)
ob_barrel.hide_render = True
ob_crate.location = (0.0, 0.0, 0.5961)
ob_point.location = (2.19, -0.5161, 0.1278)
ob_point_001.location = (-0.02358, -1.958, -0.1807)

# ---- collection membership
col_collection.objects.link(ob_light)
col_collection.objects.link(ob_camera)
col_collection.objects.link(ob_barrel)
col_collection.objects.link(ob_crate)
col_collection.objects.link(ob_point)
col_collection.objects.link(ob_point_001)

# ---- scene / render settings (as saved in the file)
scene.camera = ob_camera
scene.frame_start = 1; scene.frame_end = 250; scene.frame_set(0)
scene.render.engine = 'CYCLES'
scene.cycles.sampling_pattern = 'TABULATED_SOBOL'
bpy.context.view_layer.update()
